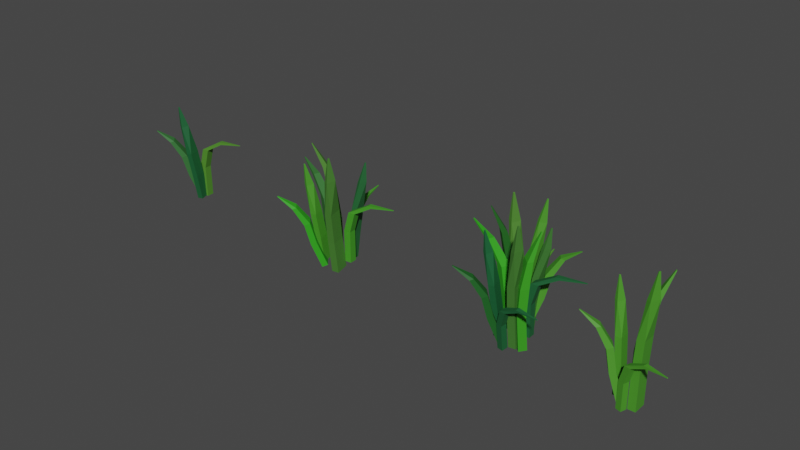 # Source: grass.blend  (saved by Blender 2.90.8; exported with 4.5.12 LTS)
import bpy
from mathutils import Matrix  # noqa: F401  (used for matrix-valued properties, if any)

bpy.ops.wm.read_factory_settings(use_empty=True)
scene = bpy.context.scene
scene.name = 'Scene'

# ---- collections
col_collection = bpy.data.collections.new('Collection'); scene.collection.children.link(col_collection)

# ---- materials (node trees are filled in below, after node groups)
mat_grass = bpy.data.materials.new('Grass')
mat_grass.use_transparent_shadow = False

# ---- material node trees
mat_grass.use_nodes = True; mat_grass.node_tree.nodes.clear()
_N = mat_grass.node_tree.nodes; _L = mat_grass.node_tree.links
n0 = _N.new('ShaderNodeBsdfPrincipled'); n0.name = 'Principled BSDF'; n0.location = (10, 300)
n0.distribution = 'GGX'
n0.subsurface_method = 'BURLEY'
n0.inputs[2].default_value = 0.6345
n0.inputs[3].default_value = 1.45
n0.inputs[27].default_value = (0.0, 0.0, 0.0, 1.0)
n0.inputs[28].default_value = 1.0
n1 = _N.new('ShaderNodeOutputMaterial'); n1.name = 'Material Output'; n1.location = (300, 300)
n2 = _N.new('ShaderNodeObjectInfo'); n2.name = 'Object Info'; n2.location = (-851, 141)
n3 = _N.new('ShaderNodeValToRGB'); n3.name = 'ColorRamp'; n3.location = (-584, 260)
while len(n3.color_ramp.elements) > 1: n3.color_ramp.elements.remove(n3.color_ramp.elements[-1])
n3.color_ramp.elements[0].position = 0.0; n3.color_ramp.elements[0].color = (0.008142, 0.1028, 0.006395, 1.0)
_e = n3.color_ramp.elements.new(0.25); _e.color = (0.007698, 0.1078, 0.03496, 1.0)
_e = n3.color_ramp.elements.new(0.6522); _e.color = (0.0838, 0.2474, 0.02544, 1.0)
_e = n3.color_ramp.elements.new(1.0); _e.color = (0.01811, 0.3901, 0.006329, 1.0)
_L.new(n0.outputs[0], n1.inputs[0])
_L.new(n2.outputs[5], n3.inputs[0])
_L.new(n3.outputs[0], n0.inputs[0])
n1.is_active_output = True

# ---- world
world_world = bpy.data.worlds.new('World'); scene.world = world_world
world_world.use_nodes = True; world_world.node_tree.nodes.clear()
_N = world_world.node_tree.nodes; _L = world_world.node_tree.links
n0 = _N.new('ShaderNodeOutputWorld'); n0.name = 'World Output'; n0.location = (300, 300)
n1 = _N.new('ShaderNodeBackground'); n1.name = 'Background'; n1.location = (10, 300)
n1.inputs[0].default_value = (0.05088, 0.05088, 0.05088, 1.0)
_L.new(n1.outputs[0], n0.inputs[0])
n0.is_active_output = True
world_world.color = (0.05088, 0.05088, 0.05088)
world_world.use_sun_shadow = False
world_world.sun_shadow_jitter_overblur = 0.0

# ---- meshes
me_cube_005 = bpy.data.meshes.new('Cube.005')
me_cube_005.from_pydata([(-1.0, -2.919, -1.0), (-1.0, -2.919, 1.0), (-1.0, 2.94, -1.0), (-1.0, 2.94, 1.0), (1.0, -2.919, -1.0), (1.0, -2.919, 1.0), (1.0, 2.94, -1.0), (1.0, 2.94, 1.0), (-0.5564, -3.227, 2.915), (-0.5443, 2.631, 2.912), (1.422, 2.583, 2.945), (1.389, -3.279, 2.949), (0.4828, -2.517, 5.037), (1.823, 0.787, 5.037), (2.883, -0.3395, 5.138), (1.688, -3.676, 5.093), (2.073, -1.806, 6.585), (2.292, -1.265, 6.585), (2.466, -1.449, 6.601), (2.242, -2.02, 6.6), (-2.755, -1.125, -1.254), (-3.173, -1.061, 1.383), (-0.8363, -8.206, -1.236), (-1.254, -8.141, 1.401), (-5.17, -2.842, -1.272), (-5.588, -2.777, 1.365), (-3.252, -9.922, -1.254), (-3.669, -9.858, 1.383), (-4.541, -1.876, 3.515), (-2.622, -8.957, 3.533), (-5.037, -10.67, 3.515), (-6.956, -3.593, 3.497), (-6.724, -4.228, 5.393), (-5.43, -9.004, 5.405), (-7.059, -10.16, 5.393), (-8.353, -5.386, 5.381), (-10.47, -9.536, 7.179), (-10.26, -10.32, 7.181), (-10.53, -10.51, 7.179), (-10.75, -9.687, 7.177), (-3.906, 4.514, -1.478), (-4.298, 4.575, 0.9955), (-4.234, -2.717, -1.477), (-4.626, -2.657, 0.9963), (-6.373, 4.807, -1.497), (-6.765, 4.868, 0.9763), (-6.701, -2.424, -1.496), (-7.093, -2.364, 0.9771), (-5.203, 5.077, 3.36), (-5.545, -2.151, 3.356), (-7.974, -1.801, 3.378), (-7.606, 5.428, 3.382), (-6.94, 4.417, 5.974), (-8.778, 0.5366, 5.961), (-10.04, 2.085, 6.077), (-8.372, 6.027, 6.031), (-9.244, 3.82, 7.873), (-9.545, 3.184, 7.871), (-9.752, 3.438, 7.89), (-9.443, 4.11, 7.89), (-1.177, 6.432, -1.093), (0.921, 7.986, 0.8202), (0.6864, 1.48, -1.118), (2.784, 3.034, 0.7955), (-2.803, 4.799, -0.9812), (-0.7056, 6.353, 0.932), (-0.9402, -0.153, -1.006), (1.158, 1.401, 0.9072), (1.938, 8.45, 2.42), (3.802, 3.498, 2.396), (2.175, 1.865, 2.507), (0.3118, 6.817, 2.532), (4.828, 9.551, 3.715), (6.085, 6.211, 3.699), (5.021, 5.083, 3.814), (3.731, 8.45, 3.791), (9.896, 9.251, 4.524), (10.1, 8.703, 4.521), (9.923, 8.523, 4.534), (9.707, 9.097, 4.537), (-1.115, 6.5, -1.508), (-1.424, 6.548, 0.4443), (-1.897, 3.347, -1.513), (-2.207, 3.394, 0.4397), (-2.927, 7.679, -1.523), (-3.236, 7.727, 0.4298), (-3.709, 4.526, -1.527), (-4.019, 4.573, 0.4252), (-3.172, 7.763, 1.684), (-3.955, 4.61, 1.679), (-5.767, 5.788, 1.664), (-4.984, 8.942, 1.669), (-9.021, 10.68, 2.357), (-9.535, 8.536, 2.361), (-10.42, 9.085, 2.235), (-9.903, 11.23, 2.231), (-16.29, 14.54, 2.431), (-16.37, 14.18, 2.432), (-16.53, 14.29, 2.405), (-16.44, 14.66, 2.404)], [], [(0, 1, 3, 2), (2, 3, 7, 6), (6, 7, 5, 4), (4, 5, 1, 0), (2, 6, 4, 0), (7, 3, 9, 10), (11, 10, 14, 15), (5, 7, 10, 11), (3, 1, 8, 9), (1, 5, 11, 8), (12, 15, 19, 16), (9, 8, 12, 13), (8, 11, 15, 12), (10, 9, 13, 14), (18, 17, 16, 19), (14, 13, 17, 18), (15, 14, 18, 19), (13, 12, 16, 17), (20, 21, 23, 22), (22, 23, 27, 26), (26, 27, 25, 24), (24, 25, 21, 20), (22, 26, 24, 20), (27, 23, 29, 30), (31, 30, 34, 35), (25, 27, 30, 31), (23, 21, 28, 29), (21, 25, 31, 28), (32, 35, 39, 36), (29, 28, 32, 33), (28, 31, 35, 32), (30, 29, 33, 34), (38, 37, 36, 39), (34, 33, 37, 38), (35, 34, 38, 39), (33, 32, 36, 37), (40, 41, 43, 42), (42, 43, 47, 46), (46, 47, 45, 44), (44, 45, 41, 40), (42, 46, 44, 40), (47, 43, 49, 50), (51, 50, 54, 55), (45, 47, 50, 51), (43, 41, 48, 49), (41, 45, 51, 48), (52, 55, 59, 56), (49, 48, 52, 53), (48, 51, 55, 52), (50, 49, 53, 54), (58, 57, 56, 59), (54, 53, 57, 58), (55, 54, 58, 59), (53, 52, 56, 57), (60, 61, 63, 62), (62, 63, 67, 66), (66, 67, 65, 64), (64, 65, 61, 60), (62, 66, 64, 60), (67, 63, 69, 70), (71, 70, 74, 75), (65, 67, 70, 71), (63, 61, 68, 69), (61, 65, 71, 68), (72, 75, 79, 76), (69, 68, 72, 73), (68, 71, 75, 72), (70, 69, 73, 74), (78, 77, 76, 79), (74, 73, 77, 78), (75, 74, 78, 79), (73, 72, 76, 77), (80, 81, 83, 82), (82, 83, 87, 86), (86, 87, 85, 84), (84, 85, 81, 80), (82, 86, 84, 80), (87, 83, 89, 90), (91, 90, 94, 95), (85, 87, 90, 91), (83, 81, 88, 89), (81, 85, 91, 88), (92, 95, 99, 96), (89, 88, 92, 93), (88, 91, 95, 92), (90, 89, 93, 94), (98, 97, 96, 99), (94, 93, 97, 98), (95, 94, 98, 99), (93, 92, 96, 97)])
_uv = me_cube_005.uv_layers.new(name='UVMap')
_uv.uv.foreach_set('vector', [0.375, 0.0, 0.625, 0.0, 0.625, 0.25, 0.375, 0.25, 0.375, 0.25, 0.625, 0.25, 0.625, 0.5, 0.375, 0.5, 0.375, 0.5, 0.625, 0.5, 0.625, 0.75, 0.375, 0.75, 0.375, 0.75, 0.625, 0.75, 0.625, 1.0, 0.375, 1.0, 0.125, 0.5, 0.375, 0.5, 0.375, 0.75, 0.125, 0.75, 0.625, 0.5, 0.625, 0.25, 0.625, 0.25, 0.625, 0.5, 0.625, 0.75, 0.625, 0.5, 0.625, 0.5, 0.625, 0.75, 0.625, 0.75, 0.625, 0.5, 0.625, 0.5, 0.625, 0.75, 0.625, 0.25, 0.625, 0.0, 0.625, 0.0, 0.625, 0.25, 0.625, 1.0, 0.625, 0.75, 0.625, 0.75, 0.625, 1.0, 0.625, 1.0, 0.625, 0.75, 0.625, 0.75, 0.625, 1.0, 0.625, 0.25, 0.625, 0.0, 0.625, 0.0, 0.625, 0.25, 0.625, 1.0, 0.625, 0.75, 0.625, 0.75, 0.625, 1.0, 0.625, 0.5, 0.625, 0.25, 0.625, 0.25, 0.625, 0.5, 0.625, 0.5, 0.875, 0.5, 0.875, 0.75, 0.625, 0.75, 0.625, 0.5, 0.625, 0.25, 0.625, 0.25, 0.625, 0.5, 0.625, 0.75, 0.625, 0.5, 0.625, 0.5, 0.625, 0.75, 0.625, 0.25, 0.625, 0.0, 0.625, 0.0, 0.625, 0.25, 0.375, 0.0, 0.625, 0.0, 0.625, 0.25, 0.375, 0.25, 0.375, 0.25, 0.625, 0.25, 0.625, 0.5, 0.375, 0.5, 0.375, 0.5, 0.625, 0.5, 0.625, 0.75, 0.375, 0.75, 0.375, 0.75, 0.625, 0.75, 0.625, 1.0, 0.375, 1.0, 0.125, 0.5, 0.375, 0.5, 0.375, 0.75, 0.125, 0.75, 0.625, 0.5, 0.625, 0.25, 0.625, 0.25, 0.625, 0.5, 0.625, 0.75, 0.625, 0.5, 0.625, 0.5, 0.625, 0.75, 0.625, 0.75, 0.625, 0.5, 0.625, 0.5, 0.625, 0.75, 0.625, 0.25, 0.625, 0.0, 0.625, 0.0, 0.625, 0.25, 0.625, 1.0, 0.625, 0.75, 0.625, 0.75, 0.625, 1.0, 0.625, 1.0, 0.625, 0.75, 0.625, 0.75, 0.625, 1.0, 0.625, 0.25, 0.625, 0.0, 0.625, 0.0, 0.625, 0.25, 0.625, 1.0, 0.625, 0.75, 0.625, 0.75, 0.625, 1.0, 0.625, 0.5, 0.625, 0.25, 0.625, 0.25, 0.625, 0.5, 0.625, 0.5, 0.875, 0.5, 0.875, 0.75, 0.625, 0.75, 0.625, 0.5, 0.625, 0.25, 0.625, 0.25, 0.625, 0.5, 0.625, 0.75, 0.625, 0.5, 0.625, 0.5, 0.625, 0.75, 0.625, 0.25, 0.625, 0.0, 0.625, 0.0, 0.625, 0.25, 0.375, 0.0, 0.625, 0.0, 0.625, 0.25, 0.375, 0.25, 0.375, 0.25, 0.625, 0.25, 0.625, 0.5, 0.375, 0.5, 0.375, 0.5, 0.625, 0.5, 0.625, 0.75, 0.375, 0.75, 0.375, 0.75, 0.625, 0.75, 0.625, 1.0, 0.375, 1.0, 0.125, 0.5, 0.375, 0.5, 0.375, 0.75, 0.125, 0.75, 0.625, 0.5, 0.625, 0.25, 0.625, 0.25, 0.625, 0.5, 0.625, 0.75, 0.625, 0.5, 0.625, 0.5, 0.625, 0.75, 0.625, 0.75, 0.625, 0.5, 0.625, 0.5, 0.625, 0.75, 0.625, 0.25, 0.625, 0.0, 0.625, 0.0, 0.625, 0.25, 0.625, 1.0, 0.625, 0.75, 0.625, 0.75, 0.625, 1.0, 0.625, 1.0, 0.625, 0.75, 0.625, 0.75, 0.625, 1.0, 0.625, 0.25, 0.625, 0.0, 0.625, 0.0, 0.625, 0.25, 0.625, 1.0, 0.625, 0.75, 0.625, 0.75, 0.625, 1.0, 0.625, 0.5, 0.625, 0.25, 0.625, 0.25, 0.625, 0.5, 0.625, 0.5, 0.875, 0.5, 0.875, 0.75, 0.625, 0.75, 0.625, 0.5, 0.625, 0.25, 0.625, 0.25, 0.625, 0.5, 0.625, 0.75, 0.625, 0.5, 0.625, 0.5, 0.625, 0.75, 0.625, 0.25, 0.625, 0.0, 0.625, 0.0, 0.625, 0.25, 0.375, 0.0, 0.625, 0.0, 0.625, 0.25, 0.375, 0.25, 0.375, 0.25, 0.625, 0.25, 0.625, 0.5, 0.375, 0.5, 0.375, 0.5, 0.625, 0.5, 0.625, 0.75, 0.375, 0.75, 0.375, 0.75, 0.625, 0.75, 0.625, 1.0, 0.375, 1.0, 0.125, 0.5, 0.375, 0.5, 0.375, 0.75, 0.125, 0.75, 0.625, 0.5, 0.625, 0.25, 0.625, 0.25, 0.625, 0.5, 0.625, 0.75, 0.625, 0.5, 0.625, 0.5, 0.625, 0.75, 0.625, 0.75, 0.625, 0.5, 0.625, 0.5, 0.625, 0.75, 0.625, 0.25, 0.625, 0.0, 0.625, 0.0, 0.625, 0.25, 0.625, 1.0, 0.625, 0.75, 0.625, 0.75, 0.625, 1.0, 0.625, 1.0, 0.625, 0.75, 0.625, 0.75, 0.625, 1.0, 0.625, 0.25, 0.625, 0.0, 0.625, 0.0, 0.625, 0.25, 0.625, 1.0, 0.625, 0.75, 0.625, 0.75, 0.625, 1.0, 0.625, 0.5, 0.625, 0.25, 0.625, 0.25, 0.625, 0.5, 0.625, 0.5, 0.875, 0.5, 0.875, 0.75, 0.625, 0.75, 0.625, 0.5, 0.625, 0.25, 0.625, 0.25, 0.625, 0.5, 0.625, 0.75, 0.625, 0.5, 0.625, 0.5, 0.625, 0.75, 0.625, 0.25, 0.625, 0.0, 0.625, 0.0, 0.625, 0.25, 0.375, 0.0, 0.625, 0.0, 0.625, 0.25, 0.375, 0.25, 0.375, 0.25, 0.625, 0.25, 0.625, 0.5, 0.375, 0.5, 0.375, 0.5, 0.625, 0.5, 0.625, 0.75, 0.375, 0.75, 0.375, 0.75, 0.625, 0.75, 0.625, 1.0, 0.375, 1.0, 0.125, 0.5, 0.375, 0.5, 0.375, 0.75, 0.125, 0.75, 0.625, 0.5, 0.625, 0.25, 0.625, 0.25, 0.625, 0.5, 0.625, 0.75, 0.625, 0.5, 0.625, 0.5, 0.625, 0.75, 0.625, 0.75, 0.625, 0.5, 0.625, 0.5, 0.625, 0.75, 0.625, 0.25, 0.625, 0.0, 0.625, 0.0, 0.625, 0.25, 0.625, 1.0, 0.625, 0.75, 0.625, 0.75, 0.625, 1.0, 0.625, 1.0, 0.625, 0.75, 0.625, 0.75, 0.625, 1.0, 0.625, 0.25, 0.625, 0.0, 0.625, 0.0, 0.625, 0.25, 0.625, 1.0, 0.625, 0.75, 0.625, 0.75, 0.625, 1.0, 0.625, 0.5, 0.625, 0.25, 0.625, 0.25, 0.625, 0.5, 0.625, 0.5, 0.875, 0.5, 0.875, 0.75, 0.625, 0.75, 0.625, 0.5, 0.625, 0.25, 0.625, 0.25, 0.625, 0.5, 0.625, 0.75, 0.625, 0.5, 0.625, 0.5, 0.625, 0.75, 0.625, 0.25, 0.625, 0.0, 0.625, 0.0, 0.625, 0.25])
me_cube_005.materials.append(mat_grass)
me_cube_005.use_remesh_fix_poles = True
me_cube_005.use_remesh_preserve_attributes = False
me_cube_005.use_mirror_vertex_groups = False
me_cube_005.update()
me_cube_006 = bpy.data.meshes.new('Cube.006')
me_cube_006.from_pydata([(-1.0, -2.919, -1.0), (-1.0, -2.919, 1.0), (-1.0, 2.94, -1.0), (-1.0, 2.94, 1.0), (1.0, -2.919, -1.0), (1.0, -2.919, 1.0), (1.0, 2.94, -1.0), (1.0, 2.94, 1.0), (-0.1222, -2.824, 2.622), (-0.1222, 3.035, 2.622), (1.878, 3.035, 2.622), (1.878, -2.824, 2.622), (1.637, -2.089, 4.056), (1.637, 1.863, 4.056), (2.986, 1.863, 4.056), (2.986, -2.089, 4.056), (5.048, -0.08284, 5.429), (5.048, 0.5648, 5.429), (5.269, 0.5648, 5.429), (5.269, -0.1147, 5.429)], [], [(0, 1, 3, 2), (2, 3, 7, 6), (6, 7, 5, 4), (4, 5, 1, 0), (2, 6, 4, 0), (7, 3, 9, 10), (11, 10, 14, 15), (5, 7, 10, 11), (3, 1, 8, 9), (1, 5, 11, 8), (12, 15, 19, 16), (9, 8, 12, 13), (8, 11, 15, 12), (10, 9, 13, 14), (18, 17, 16, 19), (14, 13, 17, 18), (15, 14, 18, 19), (13, 12, 16, 17)])
_uv = me_cube_006.uv_layers.new(name='UVMap')
_uv.uv.foreach_set('vector', [0.375, 0.0, 0.625, 0.0, 0.625, 0.25, 0.375, 0.25, 0.375, 0.25, 0.625, 0.25, 0.625, 0.5, 0.375, 0.5, 0.375, 0.5, 0.625, 0.5, 0.625, 0.75, 0.375, 0.75, 0.375, 0.75, 0.625, 0.75, 0.625, 1.0, 0.375, 1.0, 0.125, 0.5, 0.375, 0.5, 0.375, 0.75, 0.125, 0.75, 0.625, 0.5, 0.625, 0.25, 0.625, 0.25, 0.625, 0.5, 0.625, 0.75, 0.625, 0.5, 0.625, 0.5, 0.625, 0.75, 0.625, 0.75, 0.625, 0.5, 0.625, 0.5, 0.625, 0.75, 0.625, 0.25, 0.625, 0.0, 0.625, 0.0, 0.625, 0.25, 0.625, 1.0, 0.625, 0.75, 0.625, 0.75, 0.625, 1.0, 0.625, 1.0, 0.625, 0.75, 0.625, 0.75, 0.625, 1.0, 0.625, 0.25, 0.625, 0.0, 0.625, 0.0, 0.625, 0.25, 0.625, 1.0, 0.625, 0.75, 0.625, 0.75, 0.625, 1.0, 0.625, 0.5, 0.625, 0.25, 0.625, 0.25, 0.625, 0.5, 0.625, 0.5, 0.875, 0.5, 0.875, 0.75, 0.625, 0.75, 0.625, 0.5, 0.625, 0.25, 0.625, 0.25, 0.625, 0.5, 0.625, 0.75, 0.625, 0.5, 0.625, 0.5, 0.625, 0.75, 0.625, 0.25, 0.625, 0.0, 0.625, 0.0, 0.625, 0.25])
me_cube_006.materials.append(mat_grass)
me_cube_006.use_remesh_fix_poles = True
me_cube_006.use_remesh_preserve_attributes = False
me_cube_006.use_mirror_vertex_groups = False
me_cube_006.update()
me_cube_007 = bpy.data.meshes.new('Cube.007')
me_cube_007.from_pydata([(-1.0, -2.919, -1.0), (-1.0, -2.919, 1.0), (-1.0, 2.94, -1.0), (-1.0, 2.94, 1.0), (1.0, -2.919, -1.0), (1.0, -2.919, 1.0), (1.0, 2.94, -1.0), (1.0, 2.94, 1.0), (-0.5564, -3.227, 2.915), (-0.5443, 2.631, 2.912), (1.422, 2.583, 2.945), (1.389, -3.279, 2.949), (0.4828, -2.517, 5.037), (1.823, 0.787, 5.037), (2.883, -0.3395, 5.138), (1.688, -3.676, 5.093), (2.073, -1.806, 6.585), (2.292, -1.265, 6.585), (2.466, -1.449, 6.601), (2.242, -2.02, 6.6)], [], [(0, 1, 3, 2), (2, 3, 7, 6), (6, 7, 5, 4), (4, 5, 1, 0), (2, 6, 4, 0), (7, 3, 9, 10), (11, 10, 14, 15), (5, 7, 10, 11), (3, 1, 8, 9), (1, 5, 11, 8), (12, 15, 19, 16), (9, 8, 12, 13), (8, 11, 15, 12), (10, 9, 13, 14), (18, 17, 16, 19), (14, 13, 17, 18), (15, 14, 18, 19), (13, 12, 16, 17)])
_uv = me_cube_007.uv_layers.new(name='UVMap')
_uv.uv.foreach_set('vector', [0.375, 0.0, 0.625, 0.0, 0.625, 0.25, 0.375, 0.25, 0.375, 0.25, 0.625, 0.25, 0.625, 0.5, 0.375, 0.5, 0.375, 0.5, 0.625, 0.5, 0.625, 0.75, 0.375, 0.75, 0.375, 0.75, 0.625, 0.75, 0.625, 1.0, 0.375, 1.0, 0.125, 0.5, 0.375, 0.5, 0.375, 0.75, 0.125, 0.75, 0.625, 0.5, 0.625, 0.25, 0.625, 0.25, 0.625, 0.5, 0.625, 0.75, 0.625, 0.5, 0.625, 0.5, 0.625, 0.75, 0.625, 0.75, 0.625, 0.5, 0.625, 0.5, 0.625, 0.75, 0.625, 0.25, 0.625, 0.0, 0.625, 0.0, 0.625, 0.25, 0.625, 1.0, 0.625, 0.75, 0.625, 0.75, 0.625, 1.0, 0.625, 1.0, 0.625, 0.75, 0.625, 0.75, 0.625, 1.0, 0.625, 0.25, 0.625, 0.0, 0.625, 0.0, 0.625, 0.25, 0.625, 1.0, 0.625, 0.75, 0.625, 0.75, 0.625, 1.0, 0.625, 0.5, 0.625, 0.25, 0.625, 0.25, 0.625, 0.5, 0.625, 0.5, 0.875, 0.5, 0.875, 0.75, 0.625, 0.75, 0.625, 0.5, 0.625, 0.25, 0.625, 0.25, 0.625, 0.5, 0.625, 0.75, 0.625, 0.5, 0.625, 0.5, 0.625, 0.75, 0.625, 0.25, 0.625, 0.0, 0.625, 0.0, 0.625, 0.25])
me_cube_007.materials.append(mat_grass)
me_cube_007.use_remesh_fix_poles = True
me_cube_007.use_remesh_preserve_attributes = False
me_cube_007.use_mirror_vertex_groups = False
me_cube_007.update()
me_cube_008 = bpy.data.meshes.new('Cube.008')
me_cube_008.from_pydata([(-1.0, -2.919, -1.0), (-1.0, -2.919, 1.0), (-1.0, 2.94, -1.0), (-1.0, 2.94, 1.0), (1.0, -2.919, -1.0), (1.0, -2.919, 1.0), (1.0, 2.94, -1.0), (1.0, 2.94, 1.0), (-0.1222, -2.824, 2.622), (-0.1222, 3.035, 2.622), (1.878, 3.035, 2.622), (1.878, -2.824, 2.622), (-1.357, -1.618, 4.053), (-1.357, 2.334, 4.053), (0.01901, 2.377, 4.094), (-0.008418, -1.618, 4.053), (-4.524, 2.761, 5.103), (-4.524, 3.409, 5.103), (-4.303, 3.409, 5.103), (-4.303, 2.729, 5.103)], [], [(0, 1, 3, 2), (2, 3, 7, 6), (6, 7, 5, 4), (4, 5, 1, 0), (2, 6, 4, 0), (7, 3, 9, 10), (11, 10, 14, 15), (5, 7, 10, 11), (3, 1, 8, 9), (1, 5, 11, 8), (12, 15, 19, 16), (9, 8, 12, 13), (8, 11, 15, 12), (10, 9, 13, 14), (18, 17, 16, 19), (14, 13, 17, 18), (15, 14, 18, 19), (13, 12, 16, 17)])
_uv = me_cube_008.uv_layers.new(name='UVMap')
_uv.uv.foreach_set('vector', [0.375, 0.0, 0.625, 0.0, 0.625, 0.25, 0.375, 0.25, 0.375, 0.25, 0.625, 0.25, 0.625, 0.5, 0.375, 0.5, 0.375, 0.5, 0.625, 0.5, 0.625, 0.75, 0.375, 0.75, 0.375, 0.75, 0.625, 0.75, 0.625, 1.0, 0.375, 1.0, 0.125, 0.5, 0.375, 0.5, 0.375, 0.75, 0.125, 0.75, 0.625, 0.5, 0.625, 0.25, 0.625, 0.25, 0.625, 0.5, 0.625, 0.75, 0.625, 0.5, 0.625, 0.5, 0.625, 0.75, 0.625, 0.75, 0.625, 0.5, 0.625, 0.5, 0.625, 0.75, 0.625, 0.25, 0.625, 0.0, 0.625, 0.0, 0.625, 0.25, 0.625, 1.0, 0.625, 0.75, 0.625, 0.75, 0.625, 1.0, 0.625, 1.0, 0.625, 0.75, 0.625, 0.75, 0.625, 1.0, 0.625, 0.25, 0.625, 0.0, 0.625, 0.0, 0.625, 0.25, 0.625, 1.0, 0.625, 0.75, 0.625, 0.75, 0.625, 1.0, 0.625, 0.5, 0.625, 0.25, 0.625, 0.25, 0.625, 0.5, 0.625, 0.5, 0.875, 0.5, 0.875, 0.75, 0.625, 0.75, 0.625, 0.5, 0.625, 0.25, 0.625, 0.25, 0.625, 0.5, 0.625, 0.75, 0.625, 0.5, 0.625, 0.5, 0.625, 0.75, 0.625, 0.25, 0.625, 0.0, 0.625, 0.0, 0.625, 0.25])
me_cube_008.materials.append(mat_grass)
me_cube_008.use_remesh_fix_poles = True
me_cube_008.use_remesh_preserve_attributes = False
me_cube_008.use_mirror_vertex_groups = False
me_cube_008.update()
me_cube_009 = bpy.data.meshes.new('Cube.009')
me_cube_009.from_pydata([(-6.612, -0.5032, 1.181), (-6.612, -0.5032, 3.181), (-6.612, 5.356, 1.181), (-6.612, 5.356, 3.181), (-4.612, -0.5032, 1.181), (-4.612, -0.5032, 3.181), (-4.612, 5.356, 1.181), (-4.612, 5.356, 3.181), (-4.86, -0.7851, 4.463), (-4.86, 5.074, 4.463), (-2.86, 5.074, 4.463), (-2.86, -0.7851, 4.463), (1.274, 0.5496, 5.2), (1.256, 4.51, 5.206), (2.242, 4.563, 5.085), (2.26, 0.6024, 5.078), (9.073, 1.929, 5.334), (9.069, 2.579, 5.336), (9.246, 2.581, 5.31), (9.251, 1.899, 5.308)], [], [(0, 1, 3, 2), (2, 3, 7, 6), (6, 7, 5, 4), (4, 5, 1, 0), (2, 6, 4, 0), (7, 3, 9, 10), (11, 10, 14, 15), (5, 7, 10, 11), (3, 1, 8, 9), (1, 5, 11, 8), (12, 15, 19, 16), (9, 8, 12, 13), (8, 11, 15, 12), (10, 9, 13, 14), (18, 17, 16, 19), (14, 13, 17, 18), (15, 14, 18, 19), (13, 12, 16, 17)])
_uv = me_cube_009.uv_layers.new(name='UVMap')
_uv.uv.foreach_set('vector', [0.375, 0.0, 0.625, 0.0, 0.625, 0.25, 0.375, 0.25, 0.375, 0.25, 0.625, 0.25, 0.625, 0.5, 0.375, 0.5, 0.375, 0.5, 0.625, 0.5, 0.625, 0.75, 0.375, 0.75, 0.375, 0.75, 0.625, 0.75, 0.625, 1.0, 0.375, 1.0, 0.125, 0.5, 0.375, 0.5, 0.375, 0.75, 0.125, 0.75, 0.625, 0.5, 0.625, 0.25, 0.625, 0.25, 0.625, 0.5, 0.625, 0.75, 0.625, 0.5, 0.625, 0.5, 0.625, 0.75, 0.625, 0.75, 0.625, 0.5, 0.625, 0.5, 0.625, 0.75, 0.625, 0.25, 0.625, 0.0, 0.625, 0.0, 0.625, 0.25, 0.625, 1.0, 0.625, 0.75, 0.625, 0.75, 0.625, 1.0, 0.625, 1.0, 0.625, 0.75, 0.625, 0.75, 0.625, 1.0, 0.625, 0.25, 0.625, 0.0, 0.625, 0.0, 0.625, 0.25, 0.625, 1.0, 0.625, 0.75, 0.625, 0.75, 0.625, 1.0, 0.625, 0.5, 0.625, 0.25, 0.625, 0.25, 0.625, 0.5, 0.625, 0.5, 0.875, 0.5, 0.875, 0.75, 0.625, 0.75, 0.625, 0.5, 0.625, 0.25, 0.625, 0.25, 0.625, 0.5, 0.625, 0.75, 0.625, 0.5, 0.625, 0.5, 0.625, 0.75, 0.625, 0.25, 0.625, 0.0, 0.625, 0.0, 0.625, 0.25])
me_cube_009.materials.append(mat_grass)
me_cube_009.use_remesh_fix_poles = True
me_cube_009.use_remesh_preserve_attributes = False
me_cube_009.use_mirror_vertex_groups = False
me_cube_009.update()
me_cube_010 = bpy.data.meshes.new('Cube.010')
me_cube_010.from_pydata([(-1.0, -2.919, -1.0), (-1.0, -2.919, 1.0), (-1.0, 2.94, -1.0), (-1.0, 2.94, 1.0), (1.0, -2.919, -1.0), (1.0, -2.919, 1.0), (1.0, 2.94, -1.0), (1.0, 2.94, 1.0), (-0.5564, -3.227, 2.915), (-0.5443, 2.631, 2.912), (1.422, 2.583, 2.945), (1.389, -3.279, 2.949), (0.4828, -2.517, 5.037), (1.823, 0.787, 5.037), (2.883, -0.3395, 5.138), (1.688, -3.676, 5.093), (2.073, -1.806, 6.585), (2.292, -1.265, 6.585), (2.466, -1.449, 6.601), (2.242, -2.02, 6.6)], [], [(0, 1, 3, 2), (2, 3, 7, 6), (6, 7, 5, 4), (4, 5, 1, 0), (2, 6, 4, 0), (7, 3, 9, 10), (11, 10, 14, 15), (5, 7, 10, 11), (3, 1, 8, 9), (1, 5, 11, 8), (12, 15, 19, 16), (9, 8, 12, 13), (8, 11, 15, 12), (10, 9, 13, 14), (18, 17, 16, 19), (14, 13, 17, 18), (15, 14, 18, 19), (13, 12, 16, 17)])
_uv = me_cube_010.uv_layers.new(name='UVMap')
_uv.uv.foreach_set('vector', [0.375, 0.0, 0.625, 0.0, 0.625, 0.25, 0.375, 0.25, 0.375, 0.25, 0.625, 0.25, 0.625, 0.5, 0.375, 0.5, 0.375, 0.5, 0.625, 0.5, 0.625, 0.75, 0.375, 0.75, 0.375, 0.75, 0.625, 0.75, 0.625, 1.0, 0.375, 1.0, 0.125, 0.5, 0.375, 0.5, 0.375, 0.75, 0.125, 0.75, 0.625, 0.5, 0.625, 0.25, 0.625, 0.25, 0.625, 0.5, 0.625, 0.75, 0.625, 0.5, 0.625, 0.5, 0.625, 0.75, 0.625, 0.75, 0.625, 0.5, 0.625, 0.5, 0.625, 0.75, 0.625, 0.25, 0.625, 0.0, 0.625, 0.0, 0.625, 0.25, 0.625, 1.0, 0.625, 0.75, 0.625, 0.75, 0.625, 1.0, 0.625, 1.0, 0.625, 0.75, 0.625, 0.75, 0.625, 1.0, 0.625, 0.25, 0.625, 0.0, 0.625, 0.0, 0.625, 0.25, 0.625, 1.0, 0.625, 0.75, 0.625, 0.75, 0.625, 1.0, 0.625, 0.5, 0.625, 0.25, 0.625, 0.25, 0.625, 0.5, 0.625, 0.5, 0.875, 0.5, 0.875, 0.75, 0.625, 0.75, 0.625, 0.5, 0.625, 0.25, 0.625, 0.25, 0.625, 0.5, 0.625, 0.75, 0.625, 0.5, 0.625, 0.5, 0.625, 0.75, 0.625, 0.25, 0.625, 0.0, 0.625, 0.0, 0.625, 0.25])
me_cube_010.materials.append(mat_grass)
me_cube_010.use_remesh_fix_poles = True
me_cube_010.use_remesh_preserve_attributes = False
me_cube_010.use_mirror_vertex_groups = False
me_cube_010.update()
me_cube_011 = bpy.data.meshes.new('Cube.011')
me_cube_011.from_pydata([(-6.612, -0.5032, 1.181), (-6.612, -0.5032, 3.181), (-6.612, 5.356, 1.181), (-6.612, 5.356, 3.181), (-4.612, -0.5032, 1.181), (-4.612, -0.5032, 3.181), (-4.612, 5.356, 1.181), (-4.612, 5.356, 3.181), (-4.86, -0.7851, 4.463), (-4.86, 5.074, 4.463), (-2.86, 5.074, 4.463), (-2.86, -0.7851, 4.463), (1.274, 0.5496, 5.2), (1.256, 4.51, 5.206), (2.242, 4.563, 5.085), (2.26, 0.6024, 5.078), (9.073, 1.929, 5.334), (9.069, 2.579, 5.336), (9.246, 2.581, 5.31), (9.251, 1.899, 5.308)], [], [(0, 1, 3, 2), (2, 3, 7, 6), (6, 7, 5, 4), (4, 5, 1, 0), (2, 6, 4, 0), (7, 3, 9, 10), (11, 10, 14, 15), (5, 7, 10, 11), (3, 1, 8, 9), (1, 5, 11, 8), (12, 15, 19, 16), (9, 8, 12, 13), (8, 11, 15, 12), (10, 9, 13, 14), (18, 17, 16, 19), (14, 13, 17, 18), (15, 14, 18, 19), (13, 12, 16, 17)])
_uv = me_cube_011.uv_layers.new(name='UVMap')
_uv.uv.foreach_set('vector', [0.375, 0.0, 0.625, 0.0, 0.625, 0.25, 0.375, 0.25, 0.375, 0.25, 0.625, 0.25, 0.625, 0.5, 0.375, 0.5, 0.375, 0.5, 0.625, 0.5, 0.625, 0.75, 0.375, 0.75, 0.375, 0.75, 0.625, 0.75, 0.625, 1.0, 0.375, 1.0, 0.125, 0.5, 0.375, 0.5, 0.375, 0.75, 0.125, 0.75, 0.625, 0.5, 0.625, 0.25, 0.625, 0.25, 0.625, 0.5, 0.625, 0.75, 0.625, 0.5, 0.625, 0.5, 0.625, 0.75, 0.625, 0.75, 0.625, 0.5, 0.625, 0.5, 0.625, 0.75, 0.625, 0.25, 0.625, 0.0, 0.625, 0.0, 0.625, 0.25, 0.625, 1.0, 0.625, 0.75, 0.625, 0.75, 0.625, 1.0, 0.625, 1.0, 0.625, 0.75, 0.625, 0.75, 0.625, 1.0, 0.625, 0.25, 0.625, 0.0, 0.625, 0.0, 0.625, 0.25, 0.625, 1.0, 0.625, 0.75, 0.625, 0.75, 0.625, 1.0, 0.625, 0.5, 0.625, 0.25, 0.625, 0.25, 0.625, 0.5, 0.625, 0.5, 0.875, 0.5, 0.875, 0.75, 0.625, 0.75, 0.625, 0.5, 0.625, 0.25, 0.625, 0.25, 0.625, 0.5, 0.625, 0.75, 0.625, 0.5, 0.625, 0.5, 0.625, 0.75, 0.625, 0.25, 0.625, 0.0, 0.625, 0.0, 0.625, 0.25])
me_cube_011.materials.append(mat_grass)
me_cube_011.use_remesh_fix_poles = True
me_cube_011.use_remesh_preserve_attributes = False
me_cube_011.use_mirror_vertex_groups = False
me_cube_011.update()
me_cube_012 = bpy.data.meshes.new('Cube.012')
me_cube_012.from_pydata([(-1.0, -2.919, -1.0), (-1.0, -2.919, 1.0), (-1.0, 2.94, -1.0), (-1.0, 2.94, 1.0), (1.0, -2.919, -1.0), (1.0, -2.919, 1.0), (1.0, 2.94, -1.0), (1.0, 2.94, 1.0), (-0.1222, -2.824, 2.622), (-0.1222, 3.035, 2.622), (1.878, 3.035, 2.622), (1.878, -2.824, 2.622), (1.637, -2.089, 4.056), (1.637, 1.863, 4.056), (2.986, 1.863, 4.056), (2.986, -2.089, 4.056), (5.048, -0.08284, 5.429), (5.048, 0.5648, 5.429), (5.269, 0.5648, 5.429), (5.269, -0.1147, 5.429)], [], [(0, 1, 3, 2), (2, 3, 7, 6), (6, 7, 5, 4), (4, 5, 1, 0), (2, 6, 4, 0), (7, 3, 9, 10), (11, 10, 14, 15), (5, 7, 10, 11), (3, 1, 8, 9), (1, 5, 11, 8), (12, 15, 19, 16), (9, 8, 12, 13), (8, 11, 15, 12), (10, 9, 13, 14), (18, 17, 16, 19), (14, 13, 17, 18), (15, 14, 18, 19), (13, 12, 16, 17)])
_uv = me_cube_012.uv_layers.new(name='UVMap')
_uv.uv.foreach_set('vector', [0.375, 0.0, 0.625, 0.0, 0.625, 0.25, 0.375, 0.25, 0.375, 0.25, 0.625, 0.25, 0.625, 0.5, 0.375, 0.5, 0.375, 0.5, 0.625, 0.5, 0.625, 0.75, 0.375, 0.75, 0.375, 0.75, 0.625, 0.75, 0.625, 1.0, 0.375, 1.0, 0.125, 0.5, 0.375, 0.5, 0.375, 0.75, 0.125, 0.75, 0.625, 0.5, 0.625, 0.25, 0.625, 0.25, 0.625, 0.5, 0.625, 0.75, 0.625, 0.5, 0.625, 0.5, 0.625, 0.75, 0.625, 0.75, 0.625, 0.5, 0.625, 0.5, 0.625, 0.75, 0.625, 0.25, 0.625, 0.0, 0.625, 0.0, 0.625, 0.25, 0.625, 1.0, 0.625, 0.75, 0.625, 0.75, 0.625, 1.0, 0.625, 1.0, 0.625, 0.75, 0.625, 0.75, 0.625, 1.0, 0.625, 0.25, 0.625, 0.0, 0.625, 0.0, 0.625, 0.25, 0.625, 1.0, 0.625, 0.75, 0.625, 0.75, 0.625, 1.0, 0.625, 0.5, 0.625, 0.25, 0.625, 0.25, 0.625, 0.5, 0.625, 0.5, 0.875, 0.5, 0.875, 0.75, 0.625, 0.75, 0.625, 0.5, 0.625, 0.25, 0.625, 0.25, 0.625, 0.5, 0.625, 0.75, 0.625, 0.5, 0.625, 0.5, 0.625, 0.75, 0.625, 0.25, 0.625, 0.0, 0.625, 0.0, 0.625, 0.25])
me_cube_012.materials.append(mat_grass)
me_cube_012.use_remesh_fix_poles = True
me_cube_012.use_remesh_preserve_attributes = False
me_cube_012.use_mirror_vertex_groups = False
me_cube_012.update()
me_cube_013 = bpy.data.meshes.new('Cube.013')
me_cube_013.from_pydata([(-1.0, -2.919, -1.0), (-1.0, -2.919, 1.0), (-1.0, 2.94, -1.0), (-1.0, 2.94, 1.0), (1.0, -2.919, -1.0), (1.0, -2.919, 1.0), (1.0, 2.94, -1.0), (1.0, 2.94, 1.0), (-0.5564, -3.227, 2.915), (-0.5443, 2.631, 2.912), (1.422, 2.583, 2.945), (1.389, -3.279, 2.949), (0.4828, -2.517, 5.037), (1.823, 0.787, 5.037), (2.883, -0.3395, 5.138), (1.688, -3.676, 5.093), (2.073, -1.806, 6.585), (2.292, -1.265, 6.585), (2.466, -1.449, 6.601), (2.242, -2.02, 6.6)], [], [(0, 1, 3, 2), (2, 3, 7, 6), (6, 7, 5, 4), (4, 5, 1, 0), (2, 6, 4, 0), (7, 3, 9, 10), (11, 10, 14, 15), (5, 7, 10, 11), (3, 1, 8, 9), (1, 5, 11, 8), (12, 15, 19, 16), (9, 8, 12, 13), (8, 11, 15, 12), (10, 9, 13, 14), (18, 17, 16, 19), (14, 13, 17, 18), (15, 14, 18, 19), (13, 12, 16, 17)])
_uv = me_cube_013.uv_layers.new(name='UVMap')
_uv.uv.foreach_set('vector', [0.375, 0.0, 0.625, 0.0, 0.625, 0.25, 0.375, 0.25, 0.375, 0.25, 0.625, 0.25, 0.625, 0.5, 0.375, 0.5, 0.375, 0.5, 0.625, 0.5, 0.625, 0.75, 0.375, 0.75, 0.375, 0.75, 0.625, 0.75, 0.625, 1.0, 0.375, 1.0, 0.125, 0.5, 0.375, 0.5, 0.375, 0.75, 0.125, 0.75, 0.625, 0.5, 0.625, 0.25, 0.625, 0.25, 0.625, 0.5, 0.625, 0.75, 0.625, 0.5, 0.625, 0.5, 0.625, 0.75, 0.625, 0.75, 0.625, 0.5, 0.625, 0.5, 0.625, 0.75, 0.625, 0.25, 0.625, 0.0, 0.625, 0.0, 0.625, 0.25, 0.625, 1.0, 0.625, 0.75, 0.625, 0.75, 0.625, 1.0, 0.625, 1.0, 0.625, 0.75, 0.625, 0.75, 0.625, 1.0, 0.625, 0.25, 0.625, 0.0, 0.625, 0.0, 0.625, 0.25, 0.625, 1.0, 0.625, 0.75, 0.625, 0.75, 0.625, 1.0, 0.625, 0.5, 0.625, 0.25, 0.625, 0.25, 0.625, 0.5, 0.625, 0.5, 0.875, 0.5, 0.875, 0.75, 0.625, 0.75, 0.625, 0.5, 0.625, 0.25, 0.625, 0.25, 0.625, 0.5, 0.625, 0.75, 0.625, 0.5, 0.625, 0.5, 0.625, 0.75, 0.625, 0.25, 0.625, 0.0, 0.625, 0.0, 0.625, 0.25])
me_cube_013.materials.append(mat_grass)
me_cube_013.use_remesh_fix_poles = True
me_cube_013.use_remesh_preserve_attributes = False
me_cube_013.use_mirror_vertex_groups = False
me_cube_013.update()
me_cube_014 = bpy.data.meshes.new('Cube.014')
me_cube_014.from_pydata([(-1.0, -2.919, -1.0), (-1.0, -2.919, 1.0), (-1.0, 2.94, -1.0), (-1.0, 2.94, 1.0), (1.0, -2.919, -1.0), (1.0, -2.919, 1.0), (1.0, 2.94, -1.0), (1.0, 2.94, 1.0), (-0.1222, -2.824, 2.622), (-0.1222, 3.035, 2.622), (1.878, 3.035, 2.622), (1.878, -2.824, 2.622), (-1.357, -1.618, 4.053), (-1.357, 2.334, 4.053), (0.01901, 2.377, 4.094), (-0.008418, -1.618, 4.053), (-4.524, 2.761, 5.103), (-4.524, 3.409, 5.103), (-4.303, 3.409, 5.103), (-4.303, 2.729, 5.103)], [], [(0, 1, 3, 2), (2, 3, 7, 6), (6, 7, 5, 4), (4, 5, 1, 0), (2, 6, 4, 0), (7, 3, 9, 10), (11, 10, 14, 15), (5, 7, 10, 11), (3, 1, 8, 9), (1, 5, 11, 8), (12, 15, 19, 16), (9, 8, 12, 13), (8, 11, 15, 12), (10, 9, 13, 14), (18, 17, 16, 19), (14, 13, 17, 18), (15, 14, 18, 19), (13, 12, 16, 17)])
_uv = me_cube_014.uv_layers.new(name='UVMap')
_uv.uv.foreach_set('vector', [0.375, 0.0, 0.625, 0.0, 0.625, 0.25, 0.375, 0.25, 0.375, 0.25, 0.625, 0.25, 0.625, 0.5, 0.375, 0.5, 0.375, 0.5, 0.625, 0.5, 0.625, 0.75, 0.375, 0.75, 0.375, 0.75, 0.625, 0.75, 0.625, 1.0, 0.375, 1.0, 0.125, 0.5, 0.375, 0.5, 0.375, 0.75, 0.125, 0.75, 0.625, 0.5, 0.625, 0.25, 0.625, 0.25, 0.625, 0.5, 0.625, 0.75, 0.625, 0.5, 0.625, 0.5, 0.625, 0.75, 0.625, 0.75, 0.625, 0.5, 0.625, 0.5, 0.625, 0.75, 0.625, 0.25, 0.625, 0.0, 0.625, 0.0, 0.625, 0.25, 0.625, 1.0, 0.625, 0.75, 0.625, 0.75, 0.625, 1.0, 0.625, 1.0, 0.625, 0.75, 0.625, 0.75, 0.625, 1.0, 0.625, 0.25, 0.625, 0.0, 0.625, 0.0, 0.625, 0.25, 0.625, 1.0, 0.625, 0.75, 0.625, 0.75, 0.625, 1.0, 0.625, 0.5, 0.625, 0.25, 0.625, 0.25, 0.625, 0.5, 0.625, 0.5, 0.875, 0.5, 0.875, 0.75, 0.625, 0.75, 0.625, 0.5, 0.625, 0.25, 0.625, 0.25, 0.625, 0.5, 0.625, 0.75, 0.625, 0.5, 0.625, 0.5, 0.625, 0.75, 0.625, 0.25, 0.625, 0.0, 0.625, 0.0, 0.625, 0.25])
me_cube_014.materials.append(mat_grass)
me_cube_014.use_remesh_fix_poles = True
me_cube_014.use_remesh_preserve_attributes = False
me_cube_014.use_mirror_vertex_groups = False
me_cube_014.update()
me_cube_015 = bpy.data.meshes.new('Cube.015')
me_cube_015.from_pydata([(-6.612, -0.5032, 1.181), (-6.612, -0.5032, 3.181), (-6.612, 5.356, 1.181), (-6.612, 5.356, 3.181), (-4.612, -0.5032, 1.181), (-4.612, -0.5032, 3.181), (-4.612, 5.356, 1.181), (-4.612, 5.356, 3.181), (-4.86, -0.7851, 4.463), (-4.86, 5.074, 4.463), (-2.86, 5.074, 4.463), (-2.86, -0.7851, 4.463), (1.274, 0.5496, 5.2), (1.256, 4.51, 5.206), (2.242, 4.563, 5.085), (2.26, 0.6024, 5.078), (9.073, 1.929, 5.334), (9.069, 2.579, 5.336), (9.246, 2.581, 5.31), (9.251, 1.899, 5.308)], [], [(0, 1, 3, 2), (2, 3, 7, 6), (6, 7, 5, 4), (4, 5, 1, 0), (2, 6, 4, 0), (7, 3, 9, 10), (11, 10, 14, 15), (5, 7, 10, 11), (3, 1, 8, 9), (1, 5, 11, 8), (12, 15, 19, 16), (9, 8, 12, 13), (8, 11, 15, 12), (10, 9, 13, 14), (18, 17, 16, 19), (14, 13, 17, 18), (15, 14, 18, 19), (13, 12, 16, 17)])
_uv = me_cube_015.uv_layers.new(name='UVMap')
_uv.uv.foreach_set('vector', [0.375, 0.0, 0.625, 0.0, 0.625, 0.25, 0.375, 0.25, 0.375, 0.25, 0.625, 0.25, 0.625, 0.5, 0.375, 0.5, 0.375, 0.5, 0.625, 0.5, 0.625, 0.75, 0.375, 0.75, 0.375, 0.75, 0.625, 0.75, 0.625, 1.0, 0.375, 1.0, 0.125, 0.5, 0.375, 0.5, 0.375, 0.75, 0.125, 0.75, 0.625, 0.5, 0.625, 0.25, 0.625, 0.25, 0.625, 0.5, 0.625, 0.75, 0.625, 0.5, 0.625, 0.5, 0.625, 0.75, 0.625, 0.75, 0.625, 0.5, 0.625, 0.5, 0.625, 0.75, 0.625, 0.25, 0.625, 0.0, 0.625, 0.0, 0.625, 0.25, 0.625, 1.0, 0.625, 0.75, 0.625, 0.75, 0.625, 1.0, 0.625, 1.0, 0.625, 0.75, 0.625, 0.75, 0.625, 1.0, 0.625, 0.25, 0.625, 0.0, 0.625, 0.0, 0.625, 0.25, 0.625, 1.0, 0.625, 0.75, 0.625, 0.75, 0.625, 1.0, 0.625, 0.5, 0.625, 0.25, 0.625, 0.25, 0.625, 0.5, 0.625, 0.5, 0.875, 0.5, 0.875, 0.75, 0.625, 0.75, 0.625, 0.5, 0.625, 0.25, 0.625, 0.25, 0.625, 0.5, 0.625, 0.75, 0.625, 0.5, 0.625, 0.5, 0.625, 0.75, 0.625, 0.25, 0.625, 0.0, 0.625, 0.0, 0.625, 0.25])
me_cube_015.materials.append(mat_grass)
me_cube_015.use_remesh_fix_poles = True
me_cube_015.use_remesh_preserve_attributes = False
me_cube_015.use_mirror_vertex_groups = False
me_cube_015.update()
me_cube_016 = bpy.data.meshes.new('Cube.016')
me_cube_016.from_pydata([(-1.0, -2.919, -1.0), (-1.0, -2.919, 1.0), (-1.0, 2.94, -1.0), (-1.0, 2.94, 1.0), (1.0, -2.919, -1.0), (1.0, -2.919, 1.0), (1.0, 2.94, -1.0), (1.0, 2.94, 1.0), (-0.5564, -3.227, 2.915), (-0.5443, 2.631, 2.912), (1.422, 2.583, 2.945), (1.389, -3.279, 2.949), (0.4828, -2.517, 5.037), (1.823, 0.787, 5.037), (2.883, -0.3395, 5.138), (1.688, -3.676, 5.093), (2.073, -1.806, 6.585), (2.292, -1.265, 6.585), (2.466, -1.449, 6.601), (2.242, -2.02, 6.6)], [], [(0, 1, 3, 2), (2, 3, 7, 6), (6, 7, 5, 4), (4, 5, 1, 0), (2, 6, 4, 0), (7, 3, 9, 10), (11, 10, 14, 15), (5, 7, 10, 11), (3, 1, 8, 9), (1, 5, 11, 8), (12, 15, 19, 16), (9, 8, 12, 13), (8, 11, 15, 12), (10, 9, 13, 14), (18, 17, 16, 19), (14, 13, 17, 18), (15, 14, 18, 19), (13, 12, 16, 17)])
_uv = me_cube_016.uv_layers.new(name='UVMap')
_uv.uv.foreach_set('vector', [0.375, 0.0, 0.625, 0.0, 0.625, 0.25, 0.375, 0.25, 0.375, 0.25, 0.625, 0.25, 0.625, 0.5, 0.375, 0.5, 0.375, 0.5, 0.625, 0.5, 0.625, 0.75, 0.375, 0.75, 0.375, 0.75, 0.625, 0.75, 0.625, 1.0, 0.375, 1.0, 0.125, 0.5, 0.375, 0.5, 0.375, 0.75, 0.125, 0.75, 0.625, 0.5, 0.625, 0.25, 0.625, 0.25, 0.625, 0.5, 0.625, 0.75, 0.625, 0.5, 0.625, 0.5, 0.625, 0.75, 0.625, 0.75, 0.625, 0.5, 0.625, 0.5, 0.625, 0.75, 0.625, 0.25, 0.625, 0.0, 0.625, 0.0, 0.625, 0.25, 0.625, 1.0, 0.625, 0.75, 0.625, 0.75, 0.625, 1.0, 0.625, 1.0, 0.625, 0.75, 0.625, 0.75, 0.625, 1.0, 0.625, 0.25, 0.625, 0.0, 0.625, 0.0, 0.625, 0.25, 0.625, 1.0, 0.625, 0.75, 0.625, 0.75, 0.625, 1.0, 0.625, 0.5, 0.625, 0.25, 0.625, 0.25, 0.625, 0.5, 0.625, 0.5, 0.875, 0.5, 0.875, 0.75, 0.625, 0.75, 0.625, 0.5, 0.625, 0.25, 0.625, 0.25, 0.625, 0.5, 0.625, 0.75, 0.625, 0.5, 0.625, 0.5, 0.625, 0.75, 0.625, 0.25, 0.625, 0.0, 0.625, 0.0, 0.625, 0.25])
me_cube_016.materials.append(mat_grass)
me_cube_016.use_remesh_fix_poles = True
me_cube_016.use_remesh_preserve_attributes = False
me_cube_016.use_mirror_vertex_groups = False
me_cube_016.update()
me_cube_017 = bpy.data.meshes.new('Cube.017')
me_cube_017.from_pydata([(-6.612, -0.5032, 1.181), (-6.612, -0.5032, 3.181), (-6.612, 5.356, 1.181), (-6.612, 5.356, 3.181), (-4.612, -0.5032, 1.181), (-4.612, -0.5032, 3.181), (-4.612, 5.356, 1.181), (-4.612, 5.356, 3.181), (-4.86, -0.7851, 4.463), (-4.86, 5.074, 4.463), (-2.86, 5.074, 4.463), (-2.86, -0.7851, 4.463), (1.274, 0.5496, 5.2), (1.256, 4.51, 5.206), (2.242, 4.563, 5.085), (2.26, 0.6024, 5.078), (9.073, 1.929, 5.334), (9.069, 2.579, 5.336), (9.246, 2.581, 5.31), (9.251, 1.899, 5.308)], [], [(0, 1, 3, 2), (2, 3, 7, 6), (6, 7, 5, 4), (4, 5, 1, 0), (2, 6, 4, 0), (7, 3, 9, 10), (11, 10, 14, 15), (5, 7, 10, 11), (3, 1, 8, 9), (1, 5, 11, 8), (12, 15, 19, 16), (9, 8, 12, 13), (8, 11, 15, 12), (10, 9, 13, 14), (18, 17, 16, 19), (14, 13, 17, 18), (15, 14, 18, 19), (13, 12, 16, 17)])
_uv = me_cube_017.uv_layers.new(name='UVMap')
_uv.uv.foreach_set('vector', [0.375, 0.0, 0.625, 0.0, 0.625, 0.25, 0.375, 0.25, 0.375, 0.25, 0.625, 0.25, 0.625, 0.5, 0.375, 0.5, 0.375, 0.5, 0.625, 0.5, 0.625, 0.75, 0.375, 0.75, 0.375, 0.75, 0.625, 0.75, 0.625, 1.0, 0.375, 1.0, 0.125, 0.5, 0.375, 0.5, 0.375, 0.75, 0.125, 0.75, 0.625, 0.5, 0.625, 0.25, 0.625, 0.25, 0.625, 0.5, 0.625, 0.75, 0.625, 0.5, 0.625, 0.5, 0.625, 0.75, 0.625, 0.75, 0.625, 0.5, 0.625, 0.5, 0.625, 0.75, 0.625, 0.25, 0.625, 0.0, 0.625, 0.0, 0.625, 0.25, 0.625, 1.0, 0.625, 0.75, 0.625, 0.75, 0.625, 1.0, 0.625, 1.0, 0.625, 0.75, 0.625, 0.75, 0.625, 1.0, 0.625, 0.25, 0.625, 0.0, 0.625, 0.0, 0.625, 0.25, 0.625, 1.0, 0.625, 0.75, 0.625, 0.75, 0.625, 1.0, 0.625, 0.5, 0.625, 0.25, 0.625, 0.25, 0.625, 0.5, 0.625, 0.5, 0.875, 0.5, 0.875, 0.75, 0.625, 0.75, 0.625, 0.5, 0.625, 0.25, 0.625, 0.25, 0.625, 0.5, 0.625, 0.75, 0.625, 0.5, 0.625, 0.5, 0.625, 0.75, 0.625, 0.25, 0.625, 0.0, 0.625, 0.0, 0.625, 0.25])
me_cube_017.materials.append(mat_grass)
me_cube_017.use_remesh_fix_poles = True
me_cube_017.use_remesh_preserve_attributes = False
me_cube_017.use_mirror_vertex_groups = False
me_cube_017.update()
me_cube_018 = bpy.data.meshes.new('Cube.018')
me_cube_018.from_pydata([(-1.0, -2.919, -1.0), (-1.0, -2.919, 1.0), (-1.0, 2.94, -1.0), (-1.0, 2.94, 1.0), (1.0, -2.919, -1.0), (1.0, -2.919, 1.0), (1.0, 2.94, -1.0), (1.0, 2.94, 1.0), (-0.5564, -3.227, 2.915), (-0.5443, 2.631, 2.912), (1.422, 2.583, 2.945), (1.389, -3.279, 2.949), (0.4828, -2.517, 5.037), (1.823, 0.787, 5.037), (2.883, -0.3395, 5.138), (1.688, -3.676, 5.093), (2.073, -1.806, 6.585), (2.292, -1.265, 6.585), (2.466, -1.449, 6.601), (2.242, -2.02, 6.6)], [], [(0, 1, 3, 2), (2, 3, 7, 6), (6, 7, 5, 4), (4, 5, 1, 0), (2, 6, 4, 0), (7, 3, 9, 10), (11, 10, 14, 15), (5, 7, 10, 11), (3, 1, 8, 9), (1, 5, 11, 8), (12, 15, 19, 16), (9, 8, 12, 13), (8, 11, 15, 12), (10, 9, 13, 14), (18, 17, 16, 19), (14, 13, 17, 18), (15, 14, 18, 19), (13, 12, 16, 17)])
_uv = me_cube_018.uv_layers.new(name='UVMap')
_uv.uv.foreach_set('vector', [0.375, 0.0, 0.625, 0.0, 0.625, 0.25, 0.375, 0.25, 0.375, 0.25, 0.625, 0.25, 0.625, 0.5, 0.375, 0.5, 0.375, 0.5, 0.625, 0.5, 0.625, 0.75, 0.375, 0.75, 0.375, 0.75, 0.625, 0.75, 0.625, 1.0, 0.375, 1.0, 0.125, 0.5, 0.375, 0.5, 0.375, 0.75, 0.125, 0.75, 0.625, 0.5, 0.625, 0.25, 0.625, 0.25, 0.625, 0.5, 0.625, 0.75, 0.625, 0.5, 0.625, 0.5, 0.625, 0.75, 0.625, 0.75, 0.625, 0.5, 0.625, 0.5, 0.625, 0.75, 0.625, 0.25, 0.625, 0.0, 0.625, 0.0, 0.625, 0.25, 0.625, 1.0, 0.625, 0.75, 0.625, 0.75, 0.625, 1.0, 0.625, 1.0, 0.625, 0.75, 0.625, 0.75, 0.625, 1.0, 0.625, 0.25, 0.625, 0.0, 0.625, 0.0, 0.625, 0.25, 0.625, 1.0, 0.625, 0.75, 0.625, 0.75, 0.625, 1.0, 0.625, 0.5, 0.625, 0.25, 0.625, 0.25, 0.625, 0.5, 0.625, 0.5, 0.875, 0.5, 0.875, 0.75, 0.625, 0.75, 0.625, 0.5, 0.625, 0.25, 0.625, 0.25, 0.625, 0.5, 0.625, 0.75, 0.625, 0.5, 0.625, 0.5, 0.625, 0.75, 0.625, 0.25, 0.625, 0.0, 0.625, 0.0, 0.625, 0.25])
me_cube_018.materials.append(mat_grass)
me_cube_018.use_remesh_fix_poles = True
me_cube_018.use_remesh_preserve_attributes = False
me_cube_018.use_mirror_vertex_groups = False
me_cube_018.update()
me_cube_020 = bpy.data.meshes.new('Cube.020')
me_cube_020.from_pydata([(-1.0, -2.919, -1.0), (-1.0, -2.919, 1.0), (-1.0, 2.94, -1.0), (-1.0, 2.94, 1.0), (1.0, -2.919, -1.0), (1.0, -2.919, 1.0), (1.0, 2.94, -1.0), (1.0, 2.94, 1.0), (-0.5564, -3.227, 2.915), (-0.5443, 2.631, 2.912), (1.422, 2.583, 2.945), (1.389, -3.279, 2.949), (0.4828, -2.517, 5.037), (1.823, 0.787, 5.037), (2.883, -0.3395, 5.138), (1.688, -3.676, 5.093), (2.073, -1.806, 6.585), (2.292, -1.265, 6.585), (2.466, -1.449, 6.601), (2.242, -2.02, 6.6)], [], [(0, 1, 3, 2), (2, 3, 7, 6), (6, 7, 5, 4), (4, 5, 1, 0), (2, 6, 4, 0), (7, 3, 9, 10), (11, 10, 14, 15), (5, 7, 10, 11), (3, 1, 8, 9), (1, 5, 11, 8), (12, 15, 19, 16), (9, 8, 12, 13), (8, 11, 15, 12), (10, 9, 13, 14), (18, 17, 16, 19), (14, 13, 17, 18), (15, 14, 18, 19), (13, 12, 16, 17)])
_uv = me_cube_020.uv_layers.new(name='UVMap')
_uv.uv.foreach_set('vector', [0.375, 0.0, 0.625, 0.0, 0.625, 0.25, 0.375, 0.25, 0.375, 0.25, 0.625, 0.25, 0.625, 0.5, 0.375, 0.5, 0.375, 0.5, 0.625, 0.5, 0.625, 0.75, 0.375, 0.75, 0.375, 0.75, 0.625, 0.75, 0.625, 1.0, 0.375, 1.0, 0.125, 0.5, 0.375, 0.5, 0.375, 0.75, 0.125, 0.75, 0.625, 0.5, 0.625, 0.25, 0.625, 0.25, 0.625, 0.5, 0.625, 0.75, 0.625, 0.5, 0.625, 0.5, 0.625, 0.75, 0.625, 0.75, 0.625, 0.5, 0.625, 0.5, 0.625, 0.75, 0.625, 0.25, 0.625, 0.0, 0.625, 0.0, 0.625, 0.25, 0.625, 1.0, 0.625, 0.75, 0.625, 0.75, 0.625, 1.0, 0.625, 1.0, 0.625, 0.75, 0.625, 0.75, 0.625, 1.0, 0.625, 0.25, 0.625, 0.0, 0.625, 0.0, 0.625, 0.25, 0.625, 1.0, 0.625, 0.75, 0.625, 0.75, 0.625, 1.0, 0.625, 0.5, 0.625, 0.25, 0.625, 0.25, 0.625, 0.5, 0.625, 0.5, 0.875, 0.5, 0.875, 0.75, 0.625, 0.75, 0.625, 0.5, 0.625, 0.25, 0.625, 0.25, 0.625, 0.5, 0.625, 0.75, 0.625, 0.5, 0.625, 0.5, 0.625, 0.75, 0.625, 0.25, 0.625, 0.0, 0.625, 0.0, 0.625, 0.25])
me_cube_020.materials.append(mat_grass)
me_cube_020.use_remesh_fix_poles = True
me_cube_020.use_remesh_preserve_attributes = False
me_cube_020.use_mirror_vertex_groups = False
me_cube_020.update()
me_cube_021 = bpy.data.meshes.new('Cube.021')
me_cube_021.from_pydata([(-1.0, -2.919, -1.0), (-1.0, -2.919, 1.0), (-1.0, 2.94, -1.0), (-1.0, 2.94, 1.0), (1.0, -2.919, -1.0), (1.0, -2.919, 1.0), (1.0, 2.94, -1.0), (1.0, 2.94, 1.0), (-0.1222, -2.824, 2.622), (-0.1222, 3.035, 2.622), (1.878, 3.035, 2.622), (1.878, -2.824, 2.622), (-1.357, -1.618, 4.053), (-1.357, 2.334, 4.053), (0.01901, 2.377, 4.094), (-0.008418, -1.618, 4.053), (-4.524, 2.761, 5.103), (-4.524, 3.409, 5.103), (-4.303, 3.409, 5.103), (-4.303, 2.729, 5.103)], [], [(0, 1, 3, 2), (2, 3, 7, 6), (6, 7, 5, 4), (4, 5, 1, 0), (2, 6, 4, 0), (7, 3, 9, 10), (11, 10, 14, 15), (5, 7, 10, 11), (3, 1, 8, 9), (1, 5, 11, 8), (12, 15, 19, 16), (9, 8, 12, 13), (8, 11, 15, 12), (10, 9, 13, 14), (18, 17, 16, 19), (14, 13, 17, 18), (15, 14, 18, 19), (13, 12, 16, 17)])
_uv = me_cube_021.uv_layers.new(name='UVMap')
_uv.uv.foreach_set('vector', [0.375, 0.0, 0.625, 0.0, 0.625, 0.25, 0.375, 0.25, 0.375, 0.25, 0.625, 0.25, 0.625, 0.5, 0.375, 0.5, 0.375, 0.5, 0.625, 0.5, 0.625, 0.75, 0.375, 0.75, 0.375, 0.75, 0.625, 0.75, 0.625, 1.0, 0.375, 1.0, 0.125, 0.5, 0.375, 0.5, 0.375, 0.75, 0.125, 0.75, 0.625, 0.5, 0.625, 0.25, 0.625, 0.25, 0.625, 0.5, 0.625, 0.75, 0.625, 0.5, 0.625, 0.5, 0.625, 0.75, 0.625, 0.75, 0.625, 0.5, 0.625, 0.5, 0.625, 0.75, 0.625, 0.25, 0.625, 0.0, 0.625, 0.0, 0.625, 0.25, 0.625, 1.0, 0.625, 0.75, 0.625, 0.75, 0.625, 1.0, 0.625, 1.0, 0.625, 0.75, 0.625, 0.75, 0.625, 1.0, 0.625, 0.25, 0.625, 0.0, 0.625, 0.0, 0.625, 0.25, 0.625, 1.0, 0.625, 0.75, 0.625, 0.75, 0.625, 1.0, 0.625, 0.5, 0.625, 0.25, 0.625, 0.25, 0.625, 0.5, 0.625, 0.5, 0.875, 0.5, 0.875, 0.75, 0.625, 0.75, 0.625, 0.5, 0.625, 0.25, 0.625, 0.25, 0.625, 0.5, 0.625, 0.75, 0.625, 0.5, 0.625, 0.5, 0.625, 0.75, 0.625, 0.25, 0.625, 0.0, 0.625, 0.0, 0.625, 0.25])
me_cube_021.materials.append(mat_grass)
me_cube_021.use_remesh_fix_poles = True
me_cube_021.use_remesh_preserve_attributes = False
me_cube_021.use_mirror_vertex_groups = False
me_cube_021.update()
me_cube_023 = bpy.data.meshes.new('Cube.023')
me_cube_023.from_pydata([(-1.0, -2.919, -1.0), (-1.0, -2.919, 1.0), (-1.0, 2.94, -1.0), (-1.0, 2.94, 1.0), (1.0, -2.919, -1.0), (1.0, -2.919, 1.0), (1.0, 2.94, -1.0), (1.0, 2.94, 1.0), (-0.5564, -3.227, 2.915), (-0.5443, 2.631, 2.912), (1.422, 2.583, 2.945), (1.389, -3.279, 2.949), (0.4828, -2.517, 5.037), (1.823, 0.787, 5.037), (2.883, -0.3395, 5.138), (1.688, -3.676, 5.093), (2.073, -1.806, 6.585), (2.292, -1.265, 6.585), (2.466, -1.449, 6.601), (2.242, -2.02, 6.6)], [], [(0, 1, 3, 2), (2, 3, 7, 6), (6, 7, 5, 4), (4, 5, 1, 0), (2, 6, 4, 0), (7, 3, 9, 10), (11, 10, 14, 15), (5, 7, 10, 11), (3, 1, 8, 9), (1, 5, 11, 8), (12, 15, 19, 16), (9, 8, 12, 13), (8, 11, 15, 12), (10, 9, 13, 14), (18, 17, 16, 19), (14, 13, 17, 18), (15, 14, 18, 19), (13, 12, 16, 17)])
_uv = me_cube_023.uv_layers.new(name='UVMap')
_uv.uv.foreach_set('vector', [0.375, 0.0, 0.625, 0.0, 0.625, 0.25, 0.375, 0.25, 0.375, 0.25, 0.625, 0.25, 0.625, 0.5, 0.375, 0.5, 0.375, 0.5, 0.625, 0.5, 0.625, 0.75, 0.375, 0.75, 0.375, 0.75, 0.625, 0.75, 0.625, 1.0, 0.375, 1.0, 0.125, 0.5, 0.375, 0.5, 0.375, 0.75, 0.125, 0.75, 0.625, 0.5, 0.625, 0.25, 0.625, 0.25, 0.625, 0.5, 0.625, 0.75, 0.625, 0.5, 0.625, 0.5, 0.625, 0.75, 0.625, 0.75, 0.625, 0.5, 0.625, 0.5, 0.625, 0.75, 0.625, 0.25, 0.625, 0.0, 0.625, 0.0, 0.625, 0.25, 0.625, 1.0, 0.625, 0.75, 0.625, 0.75, 0.625, 1.0, 0.625, 1.0, 0.625, 0.75, 0.625, 0.75, 0.625, 1.0, 0.625, 0.25, 0.625, 0.0, 0.625, 0.0, 0.625, 0.25, 0.625, 1.0, 0.625, 0.75, 0.625, 0.75, 0.625, 1.0, 0.625, 0.5, 0.625, 0.25, 0.625, 0.25, 0.625, 0.5, 0.625, 0.5, 0.875, 0.5, 0.875, 0.75, 0.625, 0.75, 0.625, 0.5, 0.625, 0.25, 0.625, 0.25, 0.625, 0.5, 0.625, 0.75, 0.625, 0.5, 0.625, 0.5, 0.625, 0.75, 0.625, 0.25, 0.625, 0.0, 0.625, 0.0, 0.625, 0.25])
me_cube_023.materials.append(mat_grass)
me_cube_023.use_remesh_fix_poles = True
me_cube_023.use_remesh_preserve_attributes = False
me_cube_023.use_mirror_vertex_groups = False
me_cube_023.update()
me_cube_024 = bpy.data.meshes.new('Cube.024')
me_cube_024.from_pydata([(-6.612, -0.5032, 1.181), (-6.612, -0.5032, 3.181), (-6.612, 5.356, 1.181), (-6.612, 5.356, 3.181), (-4.612, -0.5032, 1.181), (-4.612, -0.5032, 3.181), (-4.612, 5.356, 1.181), (-4.612, 5.356, 3.181), (-4.86, -0.7851, 4.463), (-4.86, 5.074, 4.463), (-2.86, 5.074, 4.463), (-2.86, -0.7851, 4.463), (1.274, 0.5496, 5.2), (1.256, 4.51, 5.206), (2.242, 4.563, 5.085), (2.26, 0.6024, 5.078), (9.073, 1.929, 5.334), (9.069, 2.579, 5.336), (9.246, 2.581, 5.31), (9.251, 1.899, 5.308)], [], [(0, 1, 3, 2), (2, 3, 7, 6), (6, 7, 5, 4), (4, 5, 1, 0), (2, 6, 4, 0), (7, 3, 9, 10), (11, 10, 14, 15), (5, 7, 10, 11), (3, 1, 8, 9), (1, 5, 11, 8), (12, 15, 19, 16), (9, 8, 12, 13), (8, 11, 15, 12), (10, 9, 13, 14), (18, 17, 16, 19), (14, 13, 17, 18), (15, 14, 18, 19), (13, 12, 16, 17)])
_uv = me_cube_024.uv_layers.new(name='UVMap')
_uv.uv.foreach_set('vector', [0.375, 0.0, 0.625, 0.0, 0.625, 0.25, 0.375, 0.25, 0.375, 0.25, 0.625, 0.25, 0.625, 0.5, 0.375, 0.5, 0.375, 0.5, 0.625, 0.5, 0.625, 0.75, 0.375, 0.75, 0.375, 0.75, 0.625, 0.75, 0.625, 1.0, 0.375, 1.0, 0.125, 0.5, 0.375, 0.5, 0.375, 0.75, 0.125, 0.75, 0.625, 0.5, 0.625, 0.25, 0.625, 0.25, 0.625, 0.5, 0.625, 0.75, 0.625, 0.5, 0.625, 0.5, 0.625, 0.75, 0.625, 0.75, 0.625, 0.5, 0.625, 0.5, 0.625, 0.75, 0.625, 0.25, 0.625, 0.0, 0.625, 0.0, 0.625, 0.25, 0.625, 1.0, 0.625, 0.75, 0.625, 0.75, 0.625, 1.0, 0.625, 1.0, 0.625, 0.75, 0.625, 0.75, 0.625, 1.0, 0.625, 0.25, 0.625, 0.0, 0.625, 0.0, 0.625, 0.25, 0.625, 1.0, 0.625, 0.75, 0.625, 0.75, 0.625, 1.0, 0.625, 0.5, 0.625, 0.25, 0.625, 0.25, 0.625, 0.5, 0.625, 0.5, 0.875, 0.5, 0.875, 0.75, 0.625, 0.75, 0.625, 0.5, 0.625, 0.25, 0.625, 0.25, 0.625, 0.5, 0.625, 0.75, 0.625, 0.5, 0.625, 0.5, 0.625, 0.75, 0.625, 0.25, 0.625, 0.0, 0.625, 0.0, 0.625, 0.25])
me_cube_024.materials.append(mat_grass)
me_cube_024.use_remesh_fix_poles = True
me_cube_024.use_remesh_preserve_attributes = False
me_cube_024.use_mirror_vertex_groups = False
me_cube_024.update()
me_cube_025 = bpy.data.meshes.new('Cube.025')
me_cube_025.from_pydata([(-1.0, -2.919, -1.0), (-1.0, -2.919, 1.0), (-1.0, 2.94, -1.0), (-1.0, 2.94, 1.0), (1.0, -2.919, -1.0), (1.0, -2.919, 1.0), (1.0, 2.94, -1.0), (1.0, 2.94, 1.0), (-0.1222, -2.824, 2.622), (-0.1222, 3.035, 2.622), (1.878, 3.035, 2.622), (1.878, -2.824, 2.622), (1.637, -2.089, 4.056), (1.637, 1.863, 4.056), (2.986, 1.863, 4.056), (2.986, -2.089, 4.056), (5.048, -0.08284, 5.429), (5.048, 0.5648, 5.429), (5.269, 0.5648, 5.429), (5.269, -0.1147, 5.429)], [], [(0, 1, 3, 2), (2, 3, 7, 6), (6, 7, 5, 4), (4, 5, 1, 0), (2, 6, 4, 0), (7, 3, 9, 10), (11, 10, 14, 15), (5, 7, 10, 11), (3, 1, 8, 9), (1, 5, 11, 8), (12, 15, 19, 16), (9, 8, 12, 13), (8, 11, 15, 12), (10, 9, 13, 14), (18, 17, 16, 19), (14, 13, 17, 18), (15, 14, 18, 19), (13, 12, 16, 17)])
_uv = me_cube_025.uv_layers.new(name='UVMap')
_uv.uv.foreach_set('vector', [0.375, 0.0, 0.625, 0.0, 0.625, 0.25, 0.375, 0.25, 0.375, 0.25, 0.625, 0.25, 0.625, 0.5, 0.375, 0.5, 0.375, 0.5, 0.625, 0.5, 0.625, 0.75, 0.375, 0.75, 0.375, 0.75, 0.625, 0.75, 0.625, 1.0, 0.375, 1.0, 0.125, 0.5, 0.375, 0.5, 0.375, 0.75, 0.125, 0.75, 0.625, 0.5, 0.625, 0.25, 0.625, 0.25, 0.625, 0.5, 0.625, 0.75, 0.625, 0.5, 0.625, 0.5, 0.625, 0.75, 0.625, 0.75, 0.625, 0.5, 0.625, 0.5, 0.625, 0.75, 0.625, 0.25, 0.625, 0.0, 0.625, 0.0, 0.625, 0.25, 0.625, 1.0, 0.625, 0.75, 0.625, 0.75, 0.625, 1.0, 0.625, 1.0, 0.625, 0.75, 0.625, 0.75, 0.625, 1.0, 0.625, 0.25, 0.625, 0.0, 0.625, 0.0, 0.625, 0.25, 0.625, 1.0, 0.625, 0.75, 0.625, 0.75, 0.625, 1.0, 0.625, 0.5, 0.625, 0.25, 0.625, 0.25, 0.625, 0.5, 0.625, 0.5, 0.875, 0.5, 0.875, 0.75, 0.625, 0.75, 0.625, 0.5, 0.625, 0.25, 0.625, 0.25, 0.625, 0.5, 0.625, 0.75, 0.625, 0.5, 0.625, 0.5, 0.625, 0.75, 0.625, 0.25, 0.625, 0.0, 0.625, 0.0, 0.625, 0.25])
me_cube_025.materials.append(mat_grass)
me_cube_025.use_remesh_fix_poles = True
me_cube_025.use_remesh_preserve_attributes = False
me_cube_025.use_mirror_vertex_groups = False
me_cube_025.update()
me_cube_028 = bpy.data.meshes.new('Cube.028')
me_cube_028.from_pydata([(-6.612, -0.5032, 1.181), (-6.612, -0.5032, 3.181), (-6.612, 5.356, 1.181), (-6.612, 5.356, 3.181), (-4.612, -0.5032, 1.181), (-4.612, -0.5032, 3.181), (-4.612, 5.356, 1.181), (-4.612, 5.356, 3.181), (-4.86, -0.7851, 4.463), (-4.86, 5.074, 4.463), (-2.86, 5.074, 4.463), (-2.86, -0.7851, 4.463), (1.274, 0.5496, 5.2), (1.256, 4.51, 5.206), (2.242, 4.563, 5.085), (2.26, 0.6024, 5.078), (9.073, 1.929, 5.334), (9.069, 2.579, 5.336), (9.246, 2.581, 5.31), (9.251, 1.899, 5.308)], [], [(0, 1, 3, 2), (2, 3, 7, 6), (6, 7, 5, 4), (4, 5, 1, 0), (2, 6, 4, 0), (7, 3, 9, 10), (11, 10, 14, 15), (5, 7, 10, 11), (3, 1, 8, 9), (1, 5, 11, 8), (12, 15, 19, 16), (9, 8, 12, 13), (8, 11, 15, 12), (10, 9, 13, 14), (18, 17, 16, 19), (14, 13, 17, 18), (15, 14, 18, 19), (13, 12, 16, 17)])
_uv = me_cube_028.uv_layers.new(name='UVMap')
_uv.uv.foreach_set('vector', [0.375, 0.0, 0.625, 0.0, 0.625, 0.25, 0.375, 0.25, 0.375, 0.25, 0.625, 0.25, 0.625, 0.5, 0.375, 0.5, 0.375, 0.5, 0.625, 0.5, 0.625, 0.75, 0.375, 0.75, 0.375, 0.75, 0.625, 0.75, 0.625, 1.0, 0.375, 1.0, 0.125, 0.5, 0.375, 0.5, 0.375, 0.75, 0.125, 0.75, 0.625, 0.5, 0.625, 0.25, 0.625, 0.25, 0.625, 0.5, 0.625, 0.75, 0.625, 0.5, 0.625, 0.5, 0.625, 0.75, 0.625, 0.75, 0.625, 0.5, 0.625, 0.5, 0.625, 0.75, 0.625, 0.25, 0.625, 0.0, 0.625, 0.0, 0.625, 0.25, 0.625, 1.0, 0.625, 0.75, 0.625, 0.75, 0.625, 1.0, 0.625, 1.0, 0.625, 0.75, 0.625, 0.75, 0.625, 1.0, 0.625, 0.25, 0.625, 0.0, 0.625, 0.0, 0.625, 0.25, 0.625, 1.0, 0.625, 0.75, 0.625, 0.75, 0.625, 1.0, 0.625, 0.5, 0.625, 0.25, 0.625, 0.25, 0.625, 0.5, 0.625, 0.5, 0.875, 0.5, 0.875, 0.75, 0.625, 0.75, 0.625, 0.5, 0.625, 0.25, 0.625, 0.25, 0.625, 0.5, 0.625, 0.75, 0.625, 0.5, 0.625, 0.5, 0.625, 0.75, 0.625, 0.25, 0.625, 0.0, 0.625, 0.0, 0.625, 0.25])
me_cube_028.materials.append(mat_grass)
me_cube_028.use_remesh_fix_poles = True
me_cube_028.use_remesh_preserve_attributes = False
me_cube_028.use_mirror_vertex_groups = False
me_cube_028.update()
me_cube_029 = bpy.data.meshes.new('Cube.029')
me_cube_029.from_pydata([(-1.0, -2.919, -1.0), (-1.0, -2.919, 1.0), (-1.0, 2.94, -1.0), (-1.0, 2.94, 1.0), (1.0, -2.919, -1.0), (1.0, -2.919, 1.0), (1.0, 2.94, -1.0), (1.0, 2.94, 1.0), (-0.5564, -3.227, 2.915), (-0.5443, 2.631, 2.912), (1.422, 2.583, 2.945), (1.389, -3.279, 2.949), (0.4828, -2.517, 5.037), (1.823, 0.787, 5.037), (2.883, -0.3395, 5.138), (1.688, -3.676, 5.093), (2.073, -1.806, 6.585), (2.292, -1.265, 6.585), (2.466, -1.449, 6.601), (2.242, -2.02, 6.6)], [], [(0, 1, 3, 2), (2, 3, 7, 6), (6, 7, 5, 4), (4, 5, 1, 0), (2, 6, 4, 0), (7, 3, 9, 10), (11, 10, 14, 15), (5, 7, 10, 11), (3, 1, 8, 9), (1, 5, 11, 8), (12, 15, 19, 16), (9, 8, 12, 13), (8, 11, 15, 12), (10, 9, 13, 14), (18, 17, 16, 19), (14, 13, 17, 18), (15, 14, 18, 19), (13, 12, 16, 17)])
_uv = me_cube_029.uv_layers.new(name='UVMap')
_uv.uv.foreach_set('vector', [0.375, 0.0, 0.625, 0.0, 0.625, 0.25, 0.375, 0.25, 0.375, 0.25, 0.625, 0.25, 0.625, 0.5, 0.375, 0.5, 0.375, 0.5, 0.625, 0.5, 0.625, 0.75, 0.375, 0.75, 0.375, 0.75, 0.625, 0.75, 0.625, 1.0, 0.375, 1.0, 0.125, 0.5, 0.375, 0.5, 0.375, 0.75, 0.125, 0.75, 0.625, 0.5, 0.625, 0.25, 0.625, 0.25, 0.625, 0.5, 0.625, 0.75, 0.625, 0.5, 0.625, 0.5, 0.625, 0.75, 0.625, 0.75, 0.625, 0.5, 0.625, 0.5, 0.625, 0.75, 0.625, 0.25, 0.625, 0.0, 0.625, 0.0, 0.625, 0.25, 0.625, 1.0, 0.625, 0.75, 0.625, 0.75, 0.625, 1.0, 0.625, 1.0, 0.625, 0.75, 0.625, 0.75, 0.625, 1.0, 0.625, 0.25, 0.625, 0.0, 0.625, 0.0, 0.625, 0.25, 0.625, 1.0, 0.625, 0.75, 0.625, 0.75, 0.625, 1.0, 0.625, 0.5, 0.625, 0.25, 0.625, 0.25, 0.625, 0.5, 0.625, 0.5, 0.875, 0.5, 0.875, 0.75, 0.625, 0.75, 0.625, 0.5, 0.625, 0.25, 0.625, 0.25, 0.625, 0.5, 0.625, 0.75, 0.625, 0.5, 0.625, 0.5, 0.625, 0.75, 0.625, 0.25, 0.625, 0.0, 0.625, 0.0, 0.625, 0.25])
me_cube_029.materials.append(mat_grass)
me_cube_029.use_remesh_fix_poles = True
me_cube_029.use_remesh_preserve_attributes = False
me_cube_029.use_mirror_vertex_groups = False
me_cube_029.update()
me_cube_030 = bpy.data.meshes.new('Cube.030')
me_cube_030.from_pydata([(-6.612, -0.5032, 1.181), (-6.612, -0.5032, 3.181), (-6.612, 5.356, 1.181), (-6.612, 5.356, 3.181), (-4.612, -0.5032, 1.181), (-4.612, -0.5032, 3.181), (-4.612, 5.356, 1.181), (-4.612, 5.356, 3.181), (-4.86, -0.7851, 4.463), (-4.86, 5.074, 4.463), (-2.86, 5.074, 4.463), (-2.86, -0.7851, 4.463), (1.274, 0.5496, 5.2), (1.256, 4.51, 5.206), (2.242, 4.563, 5.085), (2.26, 0.6024, 5.078), (9.073, 1.929, 5.334), (9.069, 2.579, 5.336), (9.246, 2.581, 5.31), (9.251, 1.899, 5.308)], [], [(0, 1, 3, 2), (2, 3, 7, 6), (6, 7, 5, 4), (4, 5, 1, 0), (2, 6, 4, 0), (7, 3, 9, 10), (11, 10, 14, 15), (5, 7, 10, 11), (3, 1, 8, 9), (1, 5, 11, 8), (12, 15, 19, 16), (9, 8, 12, 13), (8, 11, 15, 12), (10, 9, 13, 14), (18, 17, 16, 19), (14, 13, 17, 18), (15, 14, 18, 19), (13, 12, 16, 17)])
_uv = me_cube_030.uv_layers.new(name='UVMap')
_uv.uv.foreach_set('vector', [0.375, 0.0, 0.625, 0.0, 0.625, 0.25, 0.375, 0.25, 0.375, 0.25, 0.625, 0.25, 0.625, 0.5, 0.375, 0.5, 0.375, 0.5, 0.625, 0.5, 0.625, 0.75, 0.375, 0.75, 0.375, 0.75, 0.625, 0.75, 0.625, 1.0, 0.375, 1.0, 0.125, 0.5, 0.375, 0.5, 0.375, 0.75, 0.125, 0.75, 0.625, 0.5, 0.625, 0.25, 0.625, 0.25, 0.625, 0.5, 0.625, 0.75, 0.625, 0.5, 0.625, 0.5, 0.625, 0.75, 0.625, 0.75, 0.625, 0.5, 0.625, 0.5, 0.625, 0.75, 0.625, 0.25, 0.625, 0.0, 0.625, 0.0, 0.625, 0.25, 0.625, 1.0, 0.625, 0.75, 0.625, 0.75, 0.625, 1.0, 0.625, 1.0, 0.625, 0.75, 0.625, 0.75, 0.625, 1.0, 0.625, 0.25, 0.625, 0.0, 0.625, 0.0, 0.625, 0.25, 0.625, 1.0, 0.625, 0.75, 0.625, 0.75, 0.625, 1.0, 0.625, 0.5, 0.625, 0.25, 0.625, 0.25, 0.625, 0.5, 0.625, 0.5, 0.875, 0.5, 0.875, 0.75, 0.625, 0.75, 0.625, 0.5, 0.625, 0.25, 0.625, 0.25, 0.625, 0.5, 0.625, 0.75, 0.625, 0.5, 0.625, 0.5, 0.625, 0.75, 0.625, 0.25, 0.625, 0.0, 0.625, 0.0, 0.625, 0.25])
me_cube_030.materials.append(mat_grass)
me_cube_030.use_remesh_fix_poles = True
me_cube_030.use_remesh_preserve_attributes = False
me_cube_030.use_mirror_vertex_groups = False
me_cube_030.update()
me_cube_032 = bpy.data.meshes.new('Cube.032')
me_cube_032.from_pydata([(-6.612, -0.5032, 1.181), (-6.612, -0.5032, 3.181), (-6.612, 5.356, 1.181), (-6.612, 5.356, 3.181), (-4.612, -0.5032, 1.181), (-4.612, -0.5032, 3.181), (-4.612, 5.356, 1.181), (-4.612, 5.356, 3.181), (-4.86, -0.7851, 4.463), (-4.86, 5.074, 4.463), (-2.86, 5.074, 4.463), (-2.86, -0.7851, 4.463), (1.274, 0.5496, 5.2), (1.256, 4.51, 5.206), (2.242, 4.563, 5.085), (2.26, 0.6024, 5.078), (9.073, 1.929, 5.334), (9.069, 2.579, 5.336), (9.246, 2.581, 5.31), (9.251, 1.899, 5.308)], [], [(0, 1, 3, 2), (2, 3, 7, 6), (6, 7, 5, 4), (4, 5, 1, 0), (2, 6, 4, 0), (7, 3, 9, 10), (11, 10, 14, 15), (5, 7, 10, 11), (3, 1, 8, 9), (1, 5, 11, 8), (12, 15, 19, 16), (9, 8, 12, 13), (8, 11, 15, 12), (10, 9, 13, 14), (18, 17, 16, 19), (14, 13, 17, 18), (15, 14, 18, 19), (13, 12, 16, 17)])
_uv = me_cube_032.uv_layers.new(name='UVMap')
_uv.uv.foreach_set('vector', [0.375, 0.0, 0.625, 0.0, 0.625, 0.25, 0.375, 0.25, 0.375, 0.25, 0.625, 0.25, 0.625, 0.5, 0.375, 0.5, 0.375, 0.5, 0.625, 0.5, 0.625, 0.75, 0.375, 0.75, 0.375, 0.75, 0.625, 0.75, 0.625, 1.0, 0.375, 1.0, 0.125, 0.5, 0.375, 0.5, 0.375, 0.75, 0.125, 0.75, 0.625, 0.5, 0.625, 0.25, 0.625, 0.25, 0.625, 0.5, 0.625, 0.75, 0.625, 0.5, 0.625, 0.5, 0.625, 0.75, 0.625, 0.75, 0.625, 0.5, 0.625, 0.5, 0.625, 0.75, 0.625, 0.25, 0.625, 0.0, 0.625, 0.0, 0.625, 0.25, 0.625, 1.0, 0.625, 0.75, 0.625, 0.75, 0.625, 1.0, 0.625, 1.0, 0.625, 0.75, 0.625, 0.75, 0.625, 1.0, 0.625, 0.25, 0.625, 0.0, 0.625, 0.0, 0.625, 0.25, 0.625, 1.0, 0.625, 0.75, 0.625, 0.75, 0.625, 1.0, 0.625, 0.5, 0.625, 0.25, 0.625, 0.25, 0.625, 0.5, 0.625, 0.5, 0.875, 0.5, 0.875, 0.75, 0.625, 0.75, 0.625, 0.5, 0.625, 0.25, 0.625, 0.25, 0.625, 0.5, 0.625, 0.75, 0.625, 0.5, 0.625, 0.5, 0.625, 0.75, 0.625, 0.25, 0.625, 0.0, 0.625, 0.0, 0.625, 0.25])
me_cube_032.materials.append(mat_grass)
me_cube_032.use_remesh_fix_poles = True
me_cube_032.use_remesh_preserve_attributes = False
me_cube_032.use_mirror_vertex_groups = False
me_cube_032.update()
me_cube_033 = bpy.data.meshes.new('Cube.033')
me_cube_033.from_pydata([(-1.0, -2.919, -1.0), (-1.0, -2.919, 1.0), (-1.0, 2.94, -1.0), (-1.0, 2.94, 1.0), (1.0, -2.919, -1.0), (1.0, -2.919, 1.0), (1.0, 2.94, -1.0), (1.0, 2.94, 1.0), (-0.1222, -2.824, 2.622), (-0.1222, 3.035, 2.622), (1.878, 3.035, 2.622), (1.878, -2.824, 2.622), (-1.357, -1.618, 4.053), (-1.357, 2.334, 4.053), (0.01901, 2.377, 4.094), (-0.008418, -1.618, 4.053), (-4.524, 2.761, 5.103), (-4.524, 3.409, 5.103), (-4.303, 3.409, 5.103), (-4.303, 2.729, 5.103)], [], [(0, 1, 3, 2), (2, 3, 7, 6), (6, 7, 5, 4), (4, 5, 1, 0), (2, 6, 4, 0), (7, 3, 9, 10), (11, 10, 14, 15), (5, 7, 10, 11), (3, 1, 8, 9), (1, 5, 11, 8), (12, 15, 19, 16), (9, 8, 12, 13), (8, 11, 15, 12), (10, 9, 13, 14), (18, 17, 16, 19), (14, 13, 17, 18), (15, 14, 18, 19), (13, 12, 16, 17)])
_uv = me_cube_033.uv_layers.new(name='UVMap')
_uv.uv.foreach_set('vector', [0.375, 0.0, 0.625, 0.0, 0.625, 0.25, 0.375, 0.25, 0.375, 0.25, 0.625, 0.25, 0.625, 0.5, 0.375, 0.5, 0.375, 0.5, 0.625, 0.5, 0.625, 0.75, 0.375, 0.75, 0.375, 0.75, 0.625, 0.75, 0.625, 1.0, 0.375, 1.0, 0.125, 0.5, 0.375, 0.5, 0.375, 0.75, 0.125, 0.75, 0.625, 0.5, 0.625, 0.25, 0.625, 0.25, 0.625, 0.5, 0.625, 0.75, 0.625, 0.5, 0.625, 0.5, 0.625, 0.75, 0.625, 0.75, 0.625, 0.5, 0.625, 0.5, 0.625, 0.75, 0.625, 0.25, 0.625, 0.0, 0.625, 0.0, 0.625, 0.25, 0.625, 1.0, 0.625, 0.75, 0.625, 0.75, 0.625, 1.0, 0.625, 1.0, 0.625, 0.75, 0.625, 0.75, 0.625, 1.0, 0.625, 0.25, 0.625, 0.0, 0.625, 0.0, 0.625, 0.25, 0.625, 1.0, 0.625, 0.75, 0.625, 0.75, 0.625, 1.0, 0.625, 0.5, 0.625, 0.25, 0.625, 0.25, 0.625, 0.5, 0.625, 0.5, 0.875, 0.5, 0.875, 0.75, 0.625, 0.75, 0.625, 0.5, 0.625, 0.25, 0.625, 0.25, 0.625, 0.5, 0.625, 0.75, 0.625, 0.5, 0.625, 0.5, 0.625, 0.75, 0.625, 0.25, 0.625, 0.0, 0.625, 0.0, 0.625, 0.25])
me_cube_033.materials.append(mat_grass)
me_cube_033.use_remesh_fix_poles = True
me_cube_033.use_remesh_preserve_attributes = False
me_cube_033.use_mirror_vertex_groups = False
me_cube_033.update()
me_cube_034 = bpy.data.meshes.new('Cube.034')
me_cube_034.from_pydata([(-1.0, -2.919, -1.0), (-1.0, -2.919, 1.0), (-1.0, 2.94, -1.0), (-1.0, 2.94, 1.0), (1.0, -2.919, -1.0), (1.0, -2.919, 1.0), (1.0, 2.94, -1.0), (1.0, 2.94, 1.0), (-0.5564, -3.227, 2.915), (-0.5443, 2.631, 2.912), (1.422, 2.583, 2.945), (1.389, -3.279, 2.949), (0.4828, -2.517, 5.037), (1.823, 0.787, 5.037), (2.883, -0.3395, 5.138), (1.688, -3.676, 5.093), (2.073, -1.806, 6.585), (2.292, -1.265, 6.585), (2.466, -1.449, 6.601), (2.242, -2.02, 6.6)], [], [(0, 1, 3, 2), (2, 3, 7, 6), (6, 7, 5, 4), (4, 5, 1, 0), (2, 6, 4, 0), (7, 3, 9, 10), (11, 10, 14, 15), (5, 7, 10, 11), (3, 1, 8, 9), (1, 5, 11, 8), (12, 15, 19, 16), (9, 8, 12, 13), (8, 11, 15, 12), (10, 9, 13, 14), (18, 17, 16, 19), (14, 13, 17, 18), (15, 14, 18, 19), (13, 12, 16, 17)])
_uv = me_cube_034.uv_layers.new(name='UVMap')
_uv.uv.foreach_set('vector', [0.375, 0.0, 0.625, 0.0, 0.625, 0.25, 0.375, 0.25, 0.375, 0.25, 0.625, 0.25, 0.625, 0.5, 0.375, 0.5, 0.375, 0.5, 0.625, 0.5, 0.625, 0.75, 0.375, 0.75, 0.375, 0.75, 0.625, 0.75, 0.625, 1.0, 0.375, 1.0, 0.125, 0.5, 0.375, 0.5, 0.375, 0.75, 0.125, 0.75, 0.625, 0.5, 0.625, 0.25, 0.625, 0.25, 0.625, 0.5, 0.625, 0.75, 0.625, 0.5, 0.625, 0.5, 0.625, 0.75, 0.625, 0.75, 0.625, 0.5, 0.625, 0.5, 0.625, 0.75, 0.625, 0.25, 0.625, 0.0, 0.625, 0.0, 0.625, 0.25, 0.625, 1.0, 0.625, 0.75, 0.625, 0.75, 0.625, 1.0, 0.625, 1.0, 0.625, 0.75, 0.625, 0.75, 0.625, 1.0, 0.625, 0.25, 0.625, 0.0, 0.625, 0.0, 0.625, 0.25, 0.625, 1.0, 0.625, 0.75, 0.625, 0.75, 0.625, 1.0, 0.625, 0.5, 0.625, 0.25, 0.625, 0.25, 0.625, 0.5, 0.625, 0.5, 0.875, 0.5, 0.875, 0.75, 0.625, 0.75, 0.625, 0.5, 0.625, 0.25, 0.625, 0.25, 0.625, 0.5, 0.625, 0.75, 0.625, 0.5, 0.625, 0.5, 0.625, 0.75, 0.625, 0.25, 0.625, 0.0, 0.625, 0.0, 0.625, 0.25])
me_cube_034.materials.append(mat_grass)
me_cube_034.use_remesh_fix_poles = True
me_cube_034.use_remesh_preserve_attributes = False
me_cube_034.use_mirror_vertex_groups = False
me_cube_034.update()

# ---- objects
ob_cube_004 = bpy.data.objects.new('Cube.004', me_cube_005)
ob_cube_005 = bpy.data.objects.new('Cube.005', me_cube_006)
ob_cube_006 = bpy.data.objects.new('Cube.006', me_cube_007)
ob_cube_007 = bpy.data.objects.new('Cube.007', me_cube_008)
ob_cube_008 = bpy.data.objects.new('Cube.008', me_cube_009)
ob_cube_009 = bpy.data.objects.new('Cube.009', me_cube_010)
ob_cube_001 = bpy.data.objects.new('Cube.001', me_cube_011)
ob_cube_002 = bpy.data.objects.new('Cube.002', me_cube_012)
ob_cube_003 = bpy.data.objects.new('Cube.003', me_cube_013)
ob_cube_010 = bpy.data.objects.new('Cube.010', me_cube_014)
ob_cube_011 = bpy.data.objects.new('Cube.011', me_cube_015)
ob_cube_012 = bpy.data.objects.new('Cube.012', me_cube_016)
ob_cube_013 = bpy.data.objects.new('Cube.013', me_cube_017)
ob_cube_014 = bpy.data.objects.new('Cube.014', me_cube_018)
ob_cube_016 = bpy.data.objects.new('Cube.016', me_cube_020)
ob_cube_017 = bpy.data.objects.new('Cube.017', me_cube_021)
ob_cube_019 = bpy.data.objects.new('Cube.019', me_cube_023)
ob_cube_020 = bpy.data.objects.new('Cube.020', me_cube_024)
ob_cube_021 = bpy.data.objects.new('Cube.021', me_cube_025)
ob_cube_024 = bpy.data.objects.new('Cube.024', me_cube_028)
ob_cube_025 = bpy.data.objects.new('Cube.025', me_cube_029)
ob_cube_026 = bpy.data.objects.new('Cube.026', me_cube_030)
ob_cube_015 = bpy.data.objects.new('Cube.015', me_cube_032)
ob_cube_018 = bpy.data.objects.new('Cube.018', me_cube_033)
ob_cube_022 = bpy.data.objects.new('Cube.022', me_cube_034)

# ---- transforms, parenting, visibility, modifiers, constraints
ob_cube_004.location = (1.214, -0.7155, -0.004156)
ob_cube_004.rotation_euler = (0.003333, 0.03497, 3.215)
ob_cube_004.scale = (0.09857, 0.06091, 0.4463)
ob_cube_004.lineart.crease_threshold = 0.0
ob_cube_005.location = (-2.177, -0.2983, -0.1126)
ob_cube_005.rotation_euler = (0.1066, -0.101, 0.8311)
ob_cube_005.scale = (0.1301, 0.08038, 0.589)
ob_cube_005.lineart.crease_threshold = 0.0
ob_cube_006.location = (-2.313, -0.3561, -0.102)
ob_cube_006.rotation_euler = (0.1465, -0.006777, 0.1211)
ob_cube_006.scale = (0.122, 0.07538, 0.5523)
ob_cube_006.lineart.crease_threshold = 0.0
ob_cube_007.location = (-2.812, -0.6356, -0.08512)
ob_cube_007.rotation_euler = (0.06798, -0.3764, 0.7162)
ob_cube_007.scale = (0.09758, 0.0603, 0.4418)
ob_cube_007.lineart.crease_threshold = 0.0
ob_cube_008.location = (-2.037, -0.6977, -1.257)
ob_cube_008.rotation_euler = (0.1417, 0.03793, -0.1845)
ob_cube_008.scale = (0.0963, 0.03533, 0.436)
ob_cube_008.lineart.crease_threshold = 0.0
ob_cube_009.location = (-2.86, -0.4099, -0.01034)
ob_cube_009.rotation_euler = (-0.1425, 0.05206, 3.33)
ob_cube_009.scale = (0.09857, 0.06091, 0.4463)
ob_cube_009.lineart.crease_threshold = 0.0
ob_cube_001.location = (-3.535, 0.4727, -1.067)
ob_cube_001.rotation_euler = (-0.05328, -0.06929, 2.705)
ob_cube_001.scale = (0.1355, 0.04971, 0.6135)
ob_cube_001.lineart.crease_threshold = 0.0
ob_cube_002.location = (-3.034, 0.4807, 0.1594)
ob_cube_002.rotation_euler = (-0.05587, 0.02286, -2.314)
ob_cube_002.scale = (0.1301, 0.08038, 0.589)
ob_cube_002.lineart.crease_threshold = 0.0
ob_cube_003.location = (-2.898, 0.5344, -0.03935)
ob_cube_003.rotation_euler = (-0.05718, -0.01934, -3.028)
ob_cube_003.scale = (0.122, 0.07538, 0.5523)
ob_cube_003.lineart.crease_threshold = 0.0
ob_cube_010.location = (-2.334, 0.6402, 0.1236)
ob_cube_010.rotation_euler = (0.006703, -0.3587, -2.536)
ob_cube_010.scale = (0.09758, 0.0603, 0.4418)
ob_cube_010.lineart.crease_threshold = 0.0
ob_cube_011.location = (-2.67, 1.181, -1.009)
ob_cube_011.rotation_euler = (0.09275, 0.003526, -4.549)
ob_cube_011.scale = (0.0963, 0.03533, 0.436)
ob_cube_011.lineart.crease_threshold = 0.0
ob_cube_012.location = (-2.315, 0.4061, -0.0802)
ob_cube_012.rotation_euler = (-0.08422, 0.06611, 0.05918)
ob_cube_012.scale = (0.09857, 0.06091, 0.4463)
ob_cube_012.lineart.crease_threshold = 0.0
ob_cube_013.location = (-1.449, -0.02158, -1.046)
ob_cube_013.rotation_euler = (-0.01439, -0.02375, 0.06278)
ob_cube_013.scale = (0.1174, 0.04308, 0.5317)
ob_cube_013.lineart.crease_threshold = 0.0
ob_cube_014.location = (-2.664, 0.5382, 0.5464)
ob_cube_014.rotation_euler = (0.1221, -0.1774, 3.037)
ob_cube_014.scale = (0.09857, 0.06091, 0.4463)
ob_cube_014.lineart.crease_threshold = 0.0
ob_cube_016.location = (-9.067, -0.3721, -0.06724)
ob_cube_016.rotation_euler = (0.1465, -0.006777, 0.1211)
ob_cube_016.scale = (0.122, 0.07538, 0.5523)
ob_cube_016.lineart.crease_threshold = 0.0
ob_cube_017.location = (-9.566, -0.6517, -0.05038)
ob_cube_017.rotation_euler = (0.06798, -0.3764, 0.7162)
ob_cube_017.scale = (0.09758, 0.0603, 0.4418)
ob_cube_017.lineart.crease_threshold = 0.0
ob_cube_019.location = (-9.614, -0.4259, 0.0244)
ob_cube_019.rotation_euler = (-0.1425, 0.05206, 3.33)
ob_cube_019.scale = (0.09857, 0.06091, 0.4463)
ob_cube_019.lineart.crease_threshold = 0.0
ob_cube_020.location = (-10.29, 0.4567, -1.032)
ob_cube_020.rotation_euler = (-0.05328, -0.06929, 2.705)
ob_cube_020.scale = (0.1355, 0.04971, 0.6135)
ob_cube_020.lineart.crease_threshold = 0.0
ob_cube_021.location = (-9.788, 0.4647, 0.1941)
ob_cube_021.rotation_euler = (-0.05587, 0.02286, -2.314)
ob_cube_021.scale = (0.1301, 0.08038, 0.589)
ob_cube_021.lineart.crease_threshold = 0.0
ob_cube_024.location = (-9.424, 1.165, -0.9739)
ob_cube_024.rotation_euler = (0.09275, 0.003526, -4.549)
ob_cube_024.scale = (0.0963, 0.03533, 0.436)
ob_cube_024.lineart.crease_threshold = 0.0
ob_cube_025.location = (-9.069, 0.3901, -0.04546)
ob_cube_025.rotation_euler = (-0.08422, 0.06611, 0.05918)
ob_cube_025.scale = (0.09857, 0.06091, 0.4463)
ob_cube_025.lineart.crease_threshold = 0.0
ob_cube_026.location = (-8.203, -0.0376, -1.011)
ob_cube_026.rotation_euler = (-0.01439, -0.02375, 0.06278)
ob_cube_026.scale = (0.1174, 0.04308, 0.5317)
ob_cube_026.lineart.crease_threshold = 0.0
ob_cube_015.location = (-14.98, 0.01255, -0.7583)
ob_cube_015.rotation_euler = (-0.01439, -0.02375, 0.06278)
ob_cube_015.scale = (0.1174, 0.04308, 0.5317)
ob_cube_015.lineart.crease_threshold = 0.0
ob_cube_018.location = (-15.91, -0.1235, 0.2938)
ob_cube_018.rotation_euler = (0.06798, -0.3764, 0.7162)
ob_cube_018.scale = (0.09758, 0.0603, 0.4418)
ob_cube_018.lineart.crease_threshold = 0.0
ob_cube_022.location = (-15.7, -0.1782, 0.2866)
ob_cube_022.rotation_euler = (-0.1425, 0.05206, 3.33)
ob_cube_022.scale = (0.09857, 0.06091, 0.4463)
ob_cube_022.lineart.crease_threshold = 0.0

# ---- collection membership
col_collection.objects.link(ob_cube_004)
col_collection.objects.link(ob_cube_005)
col_collection.objects.link(ob_cube_006)
col_collection.objects.link(ob_cube_007)
col_collection.objects.link(ob_cube_008)
col_collection.objects.link(ob_cube_009)
col_collection.objects.link(ob_cube_001)
col_collection.objects.link(ob_cube_002)
col_collection.objects.link(ob_cube_003)
col_collection.objects.link(ob_cube_010)
col_collection.objects.link(ob_cube_011)
col_collection.objects.link(ob_cube_012)
col_collection.objects.link(ob_cube_013)
col_collection.objects.link(ob_cube_014)
col_collection.objects.link(ob_cube_016)
col_collection.objects.link(ob_cube_017)
col_collection.objects.link(ob_cube_019)
col_collection.objects.link(ob_cube_020)
col_collection.objects.link(ob_cube_021)
col_collection.objects.link(ob_cube_024)
col_collection.objects.link(ob_cube_025)
col_collection.objects.link(ob_cube_026)
col_collection.objects.link(ob_cube_015)
col_collection.objects.link(ob_cube_018)
col_collection.objects.link(ob_cube_022)

# ---- scene / render settings (as saved in the file)
scene.frame_start = 1; scene.frame_end = 250; scene.frame_set(1)
scene.render.engine = 'BLENDER_EEVEE_NEXT'
scene.cycles.use_denoising = False
scene.cycles.samples = 128
scene.cycles.sampling_pattern = 'TABULATED_SOBOL'
scene.cycles.use_adaptive_sampling = False
scene.cycles.use_light_tree = False
scene.view_settings.view_transform = 'Filmic'
bpy.context.view_layer.update()

# ---- added for rendering (the .blend has no active camera and no usable light): camera, sun
cam_auto = bpy.data.cameras.new('AutoCamera')
cam_auto.lens = 50.0
cam_auto.sensor_width = 36.0
cam_auto.clip_end = 1000.0
ob_auto_camera = bpy.data.objects.new('AutoCamera', cam_auto)
scene.collection.objects.link(ob_auto_camera)
ob_auto_camera.location = (12.1268, -22.7234, 16.7002)
ob_auto_camera.rotation_euler = (1.09748, -7.21219e-08, 0.694738)
scene.camera = ob_auto_camera
light_auto_sun = bpy.data.lights.new('AutoSun', 'SUN')
light_auto_sun.energy = 3.0
light_auto_sun.angle = 0.0523599
ob_auto_sun = bpy.data.objects.new('AutoSun', light_auto_sun)
scene.collection.objects.link(ob_auto_sun)
ob_auto_sun.rotation_euler = (0.872665, 0.174533, 0.523599)
bpy.context.view_layer.update()
